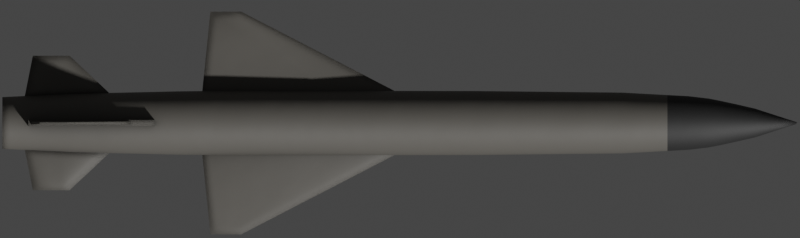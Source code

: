 # Source: P70.blend  (saved by Blender 3.4.6; exported with 4.5.12 LTS)
import bpy
from mathutils import Matrix  # noqa: F401  (used for matrix-valued properties, if any)

bpy.ops.wm.read_factory_settings(use_empty=True)
scene = bpy.context.scene
scene.name = 'Scene'

# ---- collections
col_collection = bpy.data.collections.new('Collection'); scene.collection.children.link(col_collection)

# ---- materials (node trees are filled in below, after node groups)
mat_main = bpy.data.materials.new('Main')
mat_main_metal_stripe = bpy.data.materials.new('Main Metal Stripe')

# ---- node groups
ng_mk48_shader = bpy.data.node_groups.new('Mk48 Shader', 'ShaderNodeTree')
_s = ng_mk48_shader.interface.new_socket(name='BSDF', in_out='OUTPUT', socket_type='NodeSocketShader')
_s = ng_mk48_shader.interface.new_socket(name='Color', in_out='INPUT', socket_type='NodeSocketColor')
_s.default_value = (0.2529, 0.2529, 0.2529, 1.0)
_s = ng_mk48_shader.interface.new_socket(name='Roughness', in_out='INPUT', socket_type='NodeSocketFloat')
_s.subtype = 'FACTOR'
_s.default_value = 0.5
_s.min_value = 0.0
_s.max_value = 1.0
_s = ng_mk48_shader.interface.new_socket(name='Metallic', in_out='INPUT', socket_type='NodeSocketFloat')
_s.subtype = 'FACTOR'
_s.default_value = 1.0
_s.min_value = 0.0
_s.max_value = 1.0
_N = ng_mk48_shader.nodes; _L = ng_mk48_shader.links
n0 = _N.new('NodeGroupOutput'); n0.name = 'Group Output'; n0.location = (421, 0)
n1 = _N.new('ShaderNodeBsdfPrincipled'); n1.name = 'Principled BSDF'; n1.location = (131, 46)
n1.distribution = 'GGX'
n1.subsurface_method = 'BURLEY'
n1.inputs[3].default_value = 1.45
n1.inputs[27].default_value = (0.0, 0.0, 0.0, 1.0)
n1.inputs[28].default_value = 1.0
n2 = _N.new('ShaderNodeAmbientOcclusion'); n2.name = 'Ambient Occlusion'; n2.location = (-85, 128)
n2.samples = 8
n3 = _N.new('ShaderNodeBevel'); n3.name = 'Bevel'; n3.location = (-265, -248)
n3.inputs[0].default_value = 0.1
n4 = _N.new('NodeGroupInput'); n4.name = 'Mk48 Shader'; n4.location = (-468, -27)
n5 = _N.new('ShaderNodeNewGeometry'); n5.name = 'Geometry'; n5.location = (-875, -245)
n6 = _N.new('ShaderNodeBump'); n6.name = 'Bump'; n6.location = (-470, -299)
n6.inputs[0].default_value = 0.01
n6.inputs[1].default_value = 1.0
n6.inputs[2].default_value = 1.0
n7 = _N.new('ShaderNodeTexNoise'); n7.name = 'Noise Texture'; n7.location = (-671, -234)
n7.inputs[2].default_value = 2.0
_L.new(n1.outputs[0], n0.inputs[0])
_L.new(n2.outputs[0], n1.inputs[0])
_L.new(n4.outputs[0], n2.inputs[0])
_L.new(n4.outputs[1], n1.inputs[2])
_L.new(n4.outputs[2], n1.inputs[1])
_L.new(n3.outputs[0], n2.inputs[2])
_L.new(n5.outputs[0], n7.inputs[0])
_L.new(n7.outputs[0], n6.inputs[3])
_L.new(n6.outputs[0], n3.inputs[1])
_L.new(n3.outputs[0], n1.inputs[5])
n0.is_active_output = True
ng_auto_smooth = bpy.data.node_groups.new('Auto Smooth', 'GeometryNodeTree')
_s = ng_auto_smooth.interface.new_socket(name='Geometry', in_out='OUTPUT', socket_type='NodeSocketGeometry')
_s = ng_auto_smooth.interface.new_socket(name='Geometry', in_out='INPUT', socket_type='NodeSocketGeometry')
_s = ng_auto_smooth.interface.new_socket(name='Angle', in_out='INPUT', socket_type='NodeSocketFloat')
_s.subtype = 'ANGLE'
_s.min_value = 0.0
_s.max_value = 3.142
ng_auto_smooth.is_modifier = True
_N = ng_auto_smooth.nodes; _L = ng_auto_smooth.links
n0 = _N.new('NodeGroupOutput'); n0.name = 'Group Output'; n0.location = (480, -100)
n1 = _N.new('NodeGroupInput'); n1.name = 'Group Input'; n1.location = (-420, -300)
n2 = _N.new('NodeGroupInput'); n2.name = 'Group Input.001'; n2.location = (-60, -100)
n3 = _N.new('GeometryNodeSetShadeSmooth'); n3.name = 'Set Shade Smooth'; n3.location = (120, -100)
n3.domain = 'EDGE'
n4 = _N.new('GeometryNodeSetShadeSmooth'); n4.name = 'Set Shade Smooth.001'; n4.location = (300, -100)
n5 = _N.new('GeometryNodeInputMeshEdgeAngle'); n5.name = 'Edge Angle'; n5.location = (-420, -220)
n6 = _N.new('GeometryNodeInputEdgeSmooth'); n6.name = 'Is Edge Smooth'; n6.location = (-60, -160)
n7 = _N.new('GeometryNodeInputShadeSmooth'); n7.name = 'Is Face Smooth'; n7.location = (-240, -340)
n8 = _N.new('FunctionNodeBooleanMath'); n8.name = 'Boolean Math'; n8.location = (-60, -220)
n9 = _N.new('FunctionNodeCompare'); n9.name = 'Compare'; n9.location = (-240, -180)
n9.operation = 'LESS_EQUAL'
_L.new(n5.outputs[0], n9.inputs[0])
_L.new(n4.outputs[0], n0.inputs[0])
_L.new(n1.outputs[1], n9.inputs[1])
_L.new(n9.outputs[0], n8.inputs[0])
_L.new(n7.outputs[0], n8.inputs[1])
_L.new(n2.outputs[0], n3.inputs[0])
_L.new(n6.outputs[0], n3.inputs[1])
_L.new(n3.outputs[0], n4.inputs[0])
_L.new(n8.outputs[0], n3.inputs[2])
n0.is_active_output = True

# ---- material node trees
mat_main.use_nodes = True; mat_main.node_tree.nodes.clear()
_N = mat_main.node_tree.nodes; _L = mat_main.node_tree.links
n0 = _N.new('ShaderNodeOutputMaterial'); n0.name = 'Material Output'; n0.location = (300, 300)
n1 = _N.new('ShaderNodeGroup'); n1.name = 'Mk48 Shader'; n1.location = (95, 311)
n1.label = 'Mk48 Shader'
n1.node_tree = ng_mk48_shader
n1.inputs[0].default_value = (0.1106, 0.1037, 0.09187, 0.0)
n1.inputs[1].default_value = 0.6
n1.inputs[2].default_value = 0.0
_L.new(n1.outputs[0], n0.inputs[0])
n0.is_active_output = True
mat_main_metal_stripe.use_nodes = True; mat_main_metal_stripe.node_tree.nodes.clear()
_N = mat_main_metal_stripe.node_tree.nodes; _L = mat_main_metal_stripe.node_tree.links
n0 = _N.new('ShaderNodeOutputMaterial'); n0.name = 'Material Output'; n0.location = (300, 300)
n1 = _N.new('ShaderNodeGroup'); n1.name = 'Mk48 Shader'; n1.location = (95, 311)
n1.label = 'Mk48 Shader'
n1.node_tree = ng_mk48_shader
n1.inputs[0].default_value = (0.05986, 0.05986, 0.05986, 0.0)
n1.inputs[1].default_value = 0.7
n1.inputs[2].default_value = 0.8
_L.new(n1.outputs[0], n0.inputs[0])
n0.is_active_output = True

# ---- world
world_world = bpy.data.worlds.new('World'); scene.world = world_world
world_world.use_sun_shadow = False
world_world.sun_shadow_jitter_overblur = 0.0

# ---- cameras
cam_camera = bpy.data.cameras.new('Camera')
cam_camera.type = 'ORTHO'
cam_camera.clip_end = 100.0
cam_camera.ortho_scale = 7.12
cam_camera.show_mist = True

# ---- meshes
me_cylinder = bpy.data.meshes.new('Cylinder')
me_cylinder.from_pydata([(-2.587e-09, 0.3824, -5.0), (9.749e-10, 0.01162, 5.0), (0.07461, 0.3751, -5.0), (0.002267, 0.0114, 5.0), (0.1464, 0.3533, -5.0), (0.004447, 0.01074, 5.0), (0.2125, 0.318, -5.0), (0.006456, 0.009663, 5.0), (0.2704, 0.2704, -5.0), (0.008217, 0.008217, 5.0), (0.318, 0.2125, -5.0), (0.009662, 0.006456, 5.0), (0.3533, 0.1464, -5.0), (0.01074, 0.004447, 5.0), (0.3751, 0.07461, -5.0), (0.0114, 0.002267, 5.0), (0.3824, 5.81e-08, -5.0), (0.01162, 1.349e-07, 5.0), (0.3751, -0.07461, -5.0), (0.0114, -0.002267, 5.0), (0.3533, -0.1464, -5.0), (0.01074, -0.004447, 5.0), (0.318, -0.2125, -5.0), (0.009662, -0.006456, 5.0), (0.2704, -0.2704, -5.0), (0.008217, -0.008217, 5.0), (0.2125, -0.318, -5.0), (0.006456, -0.009662, 5.0), (0.1464, -0.3533, -5.0), (0.004447, -0.01074, 5.0), (0.07461, -0.3751, -5.0), (0.002267, -0.0114, 5.0), (-1.272e-07, -0.3824, -5.0), (-2.812e-09, -0.01162, 5.0), (-0.07461, -0.3751, -5.0), (-0.002267, -0.0114, 5.0), (-0.1464, -0.3533, -5.0), (-0.004447, -0.01074, 5.0), (-0.2125, -0.318, -5.0), (-0.006456, -0.009662, 5.0), (-0.2704, -0.2704, -5.0), (-0.008217, -0.008217, 5.0), (-0.318, -0.2125, -5.0), (-0.009662, -0.006456, 5.0), (-0.3533, -0.1464, -5.0), (-0.01074, -0.004447, 5.0), (-0.3751, -0.07461, -5.0), (-0.0114, -0.002267, 5.0), (-0.3824, 3.985e-07, -5.0), (-0.01162, 1.453e-07, 5.0), (-0.3751, 0.07461, -5.0), (-0.0114, 0.002267, 5.0), (-0.3533, 0.1464, -5.0), (-0.01074, 0.004447, 5.0), (-0.318, 0.2125, -5.0), (-0.009662, 0.006456, 5.0), (-0.2704, 0.2704, -5.0), (-0.008217, 0.008217, 5.0), (-0.2125, 0.318, -5.0), (-0.006456, 0.009663, 5.0), (-0.1464, 0.3533, -5.0), (-0.004447, 0.01074, 5.0), (-0.07461, 0.3751, -5.0), (-0.002267, 0.0114, 5.0), (-5.114e-09, 0.4721, 0.9515), (0.09211, 0.4631, 0.9515), (0.1807, 0.4362, 0.9515), (0.2623, 0.3926, 0.9515), (0.3338, 0.3338, 0.9515), (0.3926, 0.2623, 0.9515), (0.4362, 0.1807, 0.9515), (0.4631, 0.09211, 0.9515), (0.4721, 2.024e-08, 0.9515), (0.4631, -0.09211, 0.9515), (0.4362, -0.1807, 0.9515), (0.3926, -0.2623, 0.9515), (0.3338, -0.3338, 0.9515), (0.2623, -0.3926, 0.9515), (0.1807, -0.4362, 0.9515), (0.09211, -0.4631, 0.9515), (-1.59e-07, -0.4721, 0.9515), (-0.09211, -0.4631, 0.9515), (-0.1807, -0.4362, 0.9515), (-0.2623, -0.3926, 0.9515), (-0.3338, -0.3338, 0.9515), (-0.3926, -0.2623, 0.9515), (-0.4362, -0.1807, 0.9515), (-0.4631, -0.09211, 0.9515), (-0.4721, 4.405e-07, 0.9515), (-0.4631, 0.09211, 0.9515), (-0.4362, 0.1807, 0.9515), (-0.3926, 0.2623, 0.9515), (-0.3338, 0.3338, 0.9515), (-0.2623, 0.3926, 0.9515), (-0.1807, 0.4362, 0.9515), (-0.09211, 0.4631, 0.9515), (-1.391e-09, 0.4486, 2.807), (0.08751, 0.44, 2.807), (0.1717, 0.4144, 2.807), (0.2492, 0.373, 2.807), (0.3172, 0.3172, 2.807), (0.373, 0.2492, 2.807), (0.4144, 0.1717, 2.807), (0.44, 0.08751, 2.807), (0.4486, 2.622e-08, 2.807), (0.44, -0.08751, 2.807), (0.4144, -0.1717, 2.807), (0.373, -0.2492, 2.807), (0.3172, -0.3172, 2.807), (0.2492, -0.373, 2.807), (0.1717, -0.4144, 2.807), (0.08751, -0.44, 2.807), (-1.476e-07, -0.4486, 2.807), (-0.08752, -0.44, 2.807), (-0.1717, -0.4144, 2.807), (-0.2492, -0.373, 2.807), (-0.3172, -0.3172, 2.807), (-0.373, -0.2492, 2.807), (-0.4144, -0.1717, 2.807), (-0.44, -0.08751, 2.807), (-0.4486, 4.255e-07, 2.807), (-0.44, 0.08752, 2.807), (-0.4144, 0.1717, 2.807), (-0.373, 0.2492, 2.807), (-0.3172, 0.3172, 2.807), (-0.2492, 0.373, 2.807), (-0.1717, 0.4144, 2.807), (-0.08751, 0.44, 2.807), (2.707e-08, 0.396, 3.634), (0.07726, 0.3884, 3.634), (0.1515, 0.3659, 3.634), (0.22, 0.3293, 3.634), (0.28, 0.28, 3.634), (0.3293, 0.22, 3.634), (0.3659, 0.1515, 3.634), (0.3884, 0.07726, 3.634), (0.396, 4.133e-08, 3.634), (0.3884, -0.07726, 3.634), (0.3659, -0.1515, 3.634), (0.3293, -0.22, 3.634), (0.28, -0.28, 3.634), (0.22, -0.3293, 3.634), (0.1515, -0.3659, 3.634), (0.07726, -0.3884, 3.634), (-1.02e-07, -0.396, 3.634), (-0.07726, -0.3884, 3.634), (-0.1515, -0.3659, 3.634), (-0.22, -0.3293, 3.634), (-0.28, -0.28, 3.634), (-0.3293, -0.22, 3.634), (-0.3659, -0.1515, 3.634), (-0.3884, -0.07726, 3.634), (-0.396, 3.938e-07, 3.634), (-0.3884, 0.07726, 3.634), (-0.3659, 0.1515, 3.634), (-0.3293, 0.22, 3.634), (-0.28, 0.28, 3.634), (-0.22, 0.3293, 3.634), (-0.1515, 0.3659, 3.634), (-0.07726, 0.3884, 3.634), (4.242e-09, 0.2124, 4.474), (0.04144, 0.2083, 4.474), (0.08129, 0.1963, 4.474), (0.118, 0.1766, 4.474), (0.1502, 0.1502, 4.474), (0.1766, 0.118, 4.474), (0.1963, 0.08129, 4.474), (0.2083, 0.04144, 4.474), (0.2124, 8.528e-08, 4.474), (0.2083, -0.04144, 4.474), (0.1963, -0.08129, 4.474), (0.1766, -0.118, 4.474), (0.1502, -0.1502, 4.474), (0.118, -0.1766, 4.474), (0.08129, -0.1963, 4.474), (0.04144, -0.2083, 4.474), (-6.498e-08, -0.2124, 4.474), (-0.04144, -0.2083, 4.474), (-0.08129, -0.1963, 4.474), (-0.118, -0.1766, 4.474), (-0.1502, -0.1502, 4.474), (-0.1766, -0.118, 4.474), (-0.1963, -0.08129, 4.474), (-0.2083, -0.04144, 4.474), (-0.2124, 2.744e-07, 4.474), (-0.2083, 0.04144, 4.474), (-0.1963, 0.08129, 4.474), (-0.1766, 0.118, 4.474), (-0.1502, 0.1502, 4.474), (-0.118, 0.1766, 4.474), (-0.08129, 0.1963, 4.474), (-0.04144, 0.2083, 4.474), (0.06426, 0.323, 4.029), (0.126, 0.3043, 4.029), (0.183, 0.2739, 4.029), (0.2329, 0.2329, 4.029), (0.2739, 0.183, 4.029), (0.3043, 0.126, 4.029), (0.323, 0.06426, 4.029), (0.3294, 5.252e-08, 4.029), (0.323, -0.06426, 4.029), (0.3043, -0.126, 4.029), (0.2739, -0.183, 4.029), (0.2329, -0.2329, 4.029), (0.183, -0.2739, 4.029), (0.126, -0.3043, 4.029), (0.06426, -0.323, 4.029), (-8.749e-08, -0.3294, 4.029), (-0.06426, -0.323, 4.029), (-0.126, -0.3043, 4.029), (-0.183, -0.2739, 4.029), (-0.2329, -0.2329, 4.029), (-0.2739, -0.183, 4.029), (-0.3043, -0.126, 4.029), (-0.323, -0.06425, 4.029), (-0.3294, 3.457e-07, 4.029), (-0.323, 0.06426, 4.029), (-0.3043, 0.126, 4.029), (-0.2739, 0.183, 4.029), (-0.2329, 0.2329, 4.029), (-0.183, 0.2739, 4.029), (-0.126, 0.3043, 4.029), (-0.06425, 0.323, 4.029), (1.983e-08, 0.3294, 4.029), (0.09311, 0.4681, -2.03), (0.1826, 0.4409, -2.03), (0.2651, 0.3968, -2.03), (0.3375, 0.3375, -2.03), (0.3968, 0.2651, -2.03), (0.4409, 0.1826, -2.03), (0.4681, 0.09311, -2.03), (0.4773, 1.962e-08, -2.03), (0.4681, -0.09311, -2.03), (0.4409, -0.1826, -2.03), (0.3968, -0.2651, -2.03), (0.3375, -0.3375, -2.03), (0.2651, -0.3968, -2.03), (0.1826, -0.4409, -2.03), (0.09311, -0.4681, -2.03), (-1.602e-07, -0.4773, -2.03), (-0.09311, -0.4681, -2.03), (-0.1826, -0.4409, -2.03), (-0.2651, -0.3968, -2.03), (-0.3375, -0.3375, -2.03), (-0.3968, -0.2651, -2.03), (-0.4409, -0.1826, -2.03), (-0.4681, -0.09311, -2.03), (-0.4773, 4.444e-07, -2.03), (-0.4681, 0.09311, -2.03), (-0.4409, 0.1826, -2.03), (-0.3968, 0.2651, -2.03), (-0.3375, 0.3375, -2.03), (-0.2651, 0.3968, -2.03), (-0.1826, 0.4409, -2.03), (-0.09311, 0.4681, -2.03), (-4.707e-09, 0.4773, -2.03), (0.08437, 0.4242, -4.129), (0.1655, 0.3996, -4.129), (0.2403, 0.3596, -4.129), (0.3058, 0.3058, -4.129), (0.3596, 0.2403, -4.129), (0.3996, 0.1655, -4.129), (0.4242, 0.08437, -4.129), (0.4325, 3.141e-08, -4.129), (0.4242, -0.08437, -4.129), (0.3996, -0.1655, -4.129), (0.3596, -0.2403, -4.129), (0.3058, -0.3058, -4.129), (0.2403, -0.3596, -4.129), (0.1655, -0.3996, -4.129), (0.08437, -0.4242, -4.129), (-1.13e-07, -0.4325, -4.129), (-0.08437, -0.4242, -4.129), (-0.1655, -0.3996, -4.129), (-0.2403, -0.3596, -4.129), (-0.3058, -0.3058, -4.129), (-0.3596, -0.2403, -4.129), (-0.3996, -0.1655, -4.129), (-0.4242, -0.08437, -4.129), (-0.4325, 4.164e-07, -4.129), (-0.4242, 0.08437, -4.129), (-0.3996, 0.1655, -4.129), (-0.3596, 0.2403, -4.129), (-0.3058, 0.3058, -4.129), (-0.2403, 0.3596, -4.129), (-0.1655, 0.3996, -4.129), (-0.08437, 0.4242, -4.129), (2.794e-08, 0.4325, -4.129), (-4.896e-09, 0.4677, -2.772), (0.09125, 0.4588, -2.772), (0.179, 0.4321, -2.772), (0.2599, 0.3889, -2.772), (0.3307, 0.3307, -2.772), (0.3889, 0.2599, -2.772), (0.4321, 0.179, -2.772), (0.4588, 0.09125, -2.772), (0.4677, 2.252e-08, -2.772), (0.4588, -0.09125, -2.772), (0.4321, -0.179, -2.772), (0.3889, -0.2599, -2.772), (0.3307, -0.3307, -2.772), (0.2599, -0.3889, -2.772), (0.179, -0.4321, -2.772), (0.09125, -0.4588, -2.772), (-1.573e-07, -0.4677, -2.772), (-0.09125, -0.4588, -2.772), (-0.179, -0.4321, -2.772), (-0.2599, -0.3889, -2.772), (-0.3307, -0.3307, -2.772), (-0.3889, -0.2599, -2.772), (-0.4321, -0.179, -2.772), (-0.4588, -0.09125, -2.772), (-0.4677, 4.389e-07, -2.772), (-0.4588, 0.09125, -2.772), (-0.4321, 0.179, -2.772), (-0.3889, 0.2599, -2.772), (-0.3307, 0.3307, -2.772), (-0.2599, 0.3889, -2.772), (-0.179, 0.4321, -2.772), (-0.09125, 0.4588, -2.772), (1.017e-08, 0.2709, 4.257), (0.05285, 0.2657, 4.257), (0.1037, 0.2503, 4.257), (0.1505, 0.2252, 4.257), (0.1916, 0.1916, 4.257), (0.2252, 0.1505, 4.257), (0.2503, 0.1037, 4.257), (0.2657, 0.05285, 4.257), (0.2709, 6.89e-08, 4.257), (0.2657, -0.05285, 4.257), (0.2503, -0.1037, 4.257), (0.2252, -0.1505, 4.257), (0.1916, -0.1916, 4.257), (0.1505, -0.2252, 4.257), (0.1037, -0.2503, 4.257), (0.05285, -0.2657, 4.257), (-7.81e-08, -0.2709, 4.257), (-0.05285, -0.2657, 4.257), (-0.1037, -0.2503, 4.257), (-0.1505, -0.2252, 4.257), (-0.1916, -0.1916, 4.257), (-0.2252, -0.1505, 4.257), (-0.2503, -0.1037, 4.257), (-0.2657, -0.05285, 4.257), (-0.2709, 3.1e-07, 4.257), (-0.2657, 0.05285, 4.257), (-0.2503, 0.1037, 4.257), (-0.2252, 0.1505, 4.257), (-0.1916, 0.1916, 4.257), (-0.1505, 0.2252, 4.257), (-0.1037, 0.2503, 4.257), (-0.05285, 0.2657, 4.257), (0.08049, 0.4046, 3.37), (0.1579, 0.3812, 3.37), (0.2292, 0.343, 3.37), (0.2917, 0.2917, 3.37), (0.343, 0.2292, 3.37), (0.3812, 0.1579, 3.37), (0.4046, 0.08049, 3.37), (0.4126, 3.545e-08, 3.37), (0.4046, -0.08049, 3.37), (0.3812, -0.1579, 3.37), (0.343, -0.2292, 3.37), (0.2917, -0.2917, 3.37), (0.2292, -0.343, 3.37), (0.1579, -0.3812, 3.37), (0.08049, -0.4046, 3.37), (-1.284e-07, -0.4126, 3.37), (-0.08049, -0.4046, 3.37), (-0.1579, -0.3812, 3.37), (-0.2292, -0.343, 3.37), (-0.2917, -0.2917, 3.37), (-0.343, -0.2292, 3.37), (-0.3812, -0.1579, 3.37), (-0.4046, -0.08049, 3.37), (-0.4126, 4.027e-07, 3.37), (-0.4046, 0.08049, 3.37), (-0.3812, 0.1579, 3.37), (-0.343, 0.2292, 3.37), (-0.2917, 0.2917, 3.37), (-0.2292, 0.343, 3.37), (-0.1579, 0.3812, 3.37), (-0.08049, 0.4046, 3.37), (6.027e-09, 0.4126, 3.37), (0.08922, 0.4486, -3.144), (0.175, 0.4225, -3.144), (0.2541, 0.3803, -3.144), (0.3234, 0.3234, -3.144), (0.3803, 0.2541, -3.144), (0.4225, 0.175, -3.144), (0.4486, 0.08922, -3.144), (0.4573, 2.53e-08, -3.144), (0.4486, -0.08922, -3.144), (0.4225, -0.175, -3.144), (0.3803, -0.2541, -3.144), (0.3234, -0.3234, -3.144), (0.2541, -0.3803, -3.144), (0.175, -0.4225, -3.144), (0.08922, -0.4486, -3.144), (-1.539e-07, -0.4573, -3.144), (-0.08922, -0.4486, -3.144), (-0.175, -0.4225, -3.144), (-0.2541, -0.3803, -3.144), (-0.3234, -0.3234, -3.144), (-0.3803, -0.2541, -3.144), (-0.4225, -0.175, -3.144), (-0.4486, -0.08922, -3.144), (-0.4573, 4.324e-07, -3.144), (-0.4486, 0.08922, -3.144), (-0.4225, 0.175, -3.144), (-0.3803, 0.2541, -3.144), (-0.3234, 0.3234, -3.144), (-0.2541, 0.3803, -3.144), (-0.175, 0.4225, -3.144), (-0.08922, 0.4486, -3.144), (-4.831e-09, 0.4573, -3.144), (0.09175, 0.4613, 1.094), (0.18, 0.4345, 1.094), (0.2613, 0.3911, 1.094), (0.3326, 0.3326, 1.094), (0.3911, 0.2613, 1.094), (0.4345, 0.18, 1.094), (0.4613, 0.09175, 1.094), (0.4703, 2.069e-08, 1.094), (0.4613, -0.09175, 1.094), (0.4345, -0.18, 1.094), (0.3911, -0.2613, 1.094), (0.3326, -0.3326, 1.094), (0.2613, -0.3911, 1.094), (0.18, -0.4345, 1.094), (0.09175, -0.4613, 1.094), (-1.581e-07, -0.4703, 1.094), (-0.09176, -0.4613, 1.094), (-0.18, -0.4345, 1.094), (-0.2613, -0.3911, 1.094), (-0.3326, -0.3326, 1.094), (-0.3911, -0.2613, 1.094), (-0.4345, -0.18, 1.094), (-0.4613, -0.09175, 1.094), (-0.4703, 4.393e-07, 1.094), (-0.4613, 0.09176, 1.094), (-0.4345, 0.18, 1.094), (-0.3911, 0.2613, 1.094), (-0.3326, 0.3326, 1.094), (-0.2613, 0.3911, 1.094), (-0.18, 0.4345, 1.094), (-0.09175, 0.4613, 1.094), (-4.829e-09, 0.4703, 1.094), (0.07037, 0.3538, 3.891), (0.138, 0.3332, 3.891), (0.2004, 0.2999, 3.891), (0.2551, 0.2551, 3.891), (0.2999, 0.2004, 3.891), (0.3332, 0.138, 3.891), (0.3538, 0.07037, 3.891), (0.3607, 4.749e-08, 3.891), (0.3538, -0.07037, 3.891), (0.3332, -0.138, 3.891), (0.2999, -0.2004, 3.891), (0.2551, -0.2551, 3.891), (0.2004, -0.2999, 3.891), (0.138, -0.3332, 3.891), (0.07037, -0.3538, 3.891), (-1e-07, -0.3607, 3.891), (-0.07037, -0.3538, 3.891), (-0.138, -0.3332, 3.891), (-0.2004, -0.2999, 3.891), (-0.2551, -0.2551, 3.891), (-0.2999, -0.2004, 3.891), (-0.3332, -0.138, 3.891), (-0.3538, -0.07037, 3.891), (-0.3607, 3.686e-07, 3.891), (-0.3538, 0.07037, 3.891), (-0.3332, 0.138, 3.891), (-0.2999, 0.2004, 3.891), (-0.2551, 0.2551, 3.891), (-0.2004, 0.2999, 3.891), (-0.138, 0.3332, 3.891), (-0.07037, 0.3538, 3.891), (1.751e-08, 0.3607, 3.891)], [], [(160, 1, 3, 161), (161, 3, 5, 162), (162, 5, 7, 163), (163, 7, 9, 164), (164, 9, 11, 165), (165, 11, 13, 166), (166, 13, 15, 167), (167, 15, 17, 168), (168, 17, 19, 169), (169, 19, 21, 170), (170, 21, 23, 171), (171, 23, 25, 172), (172, 25, 27, 173), (173, 27, 29, 174), (174, 29, 31, 175), (175, 31, 33, 176), (176, 33, 35, 177), (177, 35, 37, 178), (178, 37, 39, 179), (179, 39, 41, 180), (180, 41, 43, 181), (181, 43, 45, 182), (182, 45, 47, 183), (183, 47, 49, 184), (184, 49, 51, 185), (185, 51, 53, 186), (186, 53, 55, 187), (187, 55, 57, 188), (188, 57, 59, 189), (189, 59, 61, 190), (3, 1, 63, 61, 59, 57, 55, 53, 51, 49, 47, 45, 43, 41, 39, 37, 35, 33, 31, 29, 27, 25, 23, 21, 19, 17, 15, 13, 11, 9, 7, 5), (190, 61, 63, 191), (191, 63, 1, 160), (0, 2, 4, 6, 8, 10, 12, 14, 16, 18, 20, 22, 24, 26, 28, 30, 32, 34, 36, 38, 40, 42, 44, 46, 48, 50, 52, 54, 56, 58, 60, 62), (254, 95, 64, 255), (253, 94, 95, 254), (252, 93, 94, 253), (251, 92, 93, 252), (250, 91, 92, 251), (249, 90, 91, 250), (248, 89, 90, 249), (247, 88, 89, 248), (246, 87, 88, 247), (245, 86, 87, 246), (244, 85, 86, 245), (243, 84, 85, 244), (242, 83, 84, 243), (241, 82, 83, 242), (240, 81, 82, 241), (239, 80, 81, 240), (238, 79, 80, 239), (237, 78, 79, 238), (236, 77, 78, 237), (235, 76, 77, 236), (234, 75, 76, 235), (233, 74, 75, 234), (232, 73, 74, 233), (231, 72, 73, 232), (230, 71, 72, 231), (229, 70, 71, 230), (228, 69, 70, 229), (227, 68, 69, 228), (226, 67, 68, 227), (225, 66, 67, 226), (224, 65, 66, 225), (255, 64, 65, 224), (446, 127, 96, 447), (445, 126, 127, 446), (444, 125, 126, 445), (443, 124, 125, 444), (442, 123, 124, 443), (441, 122, 123, 442), (440, 121, 122, 441), (439, 120, 121, 440), (438, 119, 120, 439), (437, 118, 119, 438), (436, 117, 118, 437), (435, 116, 117, 436), (434, 115, 116, 435), (433, 114, 115, 434), (432, 113, 114, 433), (431, 112, 113, 432), (430, 111, 112, 431), (429, 110, 111, 430), (428, 109, 110, 429), (427, 108, 109, 428), (426, 107, 108, 427), (425, 106, 107, 426), (424, 105, 106, 425), (423, 104, 105, 424), (422, 103, 104, 423), (421, 102, 103, 422), (420, 101, 102, 421), (419, 100, 101, 420), (418, 99, 100, 419), (417, 98, 99, 418), (416, 97, 98, 417), (447, 96, 97, 416), (382, 159, 128, 383), (381, 158, 159, 382), (380, 157, 158, 381), (379, 156, 157, 380), (378, 155, 156, 379), (377, 154, 155, 378), (376, 153, 154, 377), (375, 152, 153, 376), (374, 151, 152, 375), (373, 150, 151, 374), (372, 149, 150, 373), (371, 148, 149, 372), (370, 147, 148, 371), (369, 146, 147, 370), (368, 145, 146, 369), (367, 144, 145, 368), (366, 143, 144, 367), (365, 142, 143, 366), (364, 141, 142, 365), (363, 140, 141, 364), (362, 139, 140, 363), (361, 138, 139, 362), (360, 137, 138, 361), (359, 136, 137, 360), (358, 135, 136, 359), (357, 134, 135, 358), (356, 133, 134, 357), (355, 132, 133, 356), (354, 131, 132, 355), (353, 130, 131, 354), (352, 129, 130, 353), (383, 128, 129, 352), (351, 191, 160, 320), (350, 190, 191, 351), (349, 189, 190, 350), (348, 188, 189, 349), (347, 187, 188, 348), (346, 186, 187, 347), (345, 185, 186, 346), (344, 184, 185, 345), (343, 183, 184, 344), (342, 182, 183, 343), (341, 181, 182, 342), (340, 180, 181, 341), (339, 179, 180, 340), (338, 178, 179, 339), (337, 177, 178, 338), (336, 176, 177, 337), (335, 175, 176, 336), (334, 174, 175, 335), (333, 173, 174, 334), (332, 172, 173, 333), (331, 171, 172, 332), (330, 170, 171, 331), (329, 169, 170, 330), (328, 168, 169, 329), (327, 167, 168, 328), (326, 166, 167, 327), (325, 165, 166, 326), (324, 164, 165, 325), (323, 163, 164, 324), (322, 162, 163, 323), (321, 161, 162, 322), (320, 160, 161, 321), (479, 223, 192, 448), (448, 192, 193, 449), (449, 193, 194, 450), (450, 194, 195, 451), (451, 195, 196, 452), (452, 196, 197, 453), (453, 197, 198, 454), (454, 198, 199, 455), (455, 199, 200, 456), (456, 200, 201, 457), (457, 201, 202, 458), (458, 202, 203, 459), (459, 203, 204, 460), (460, 204, 205, 461), (461, 205, 206, 462), (462, 206, 207, 463), (463, 207, 208, 464), (464, 208, 209, 465), (465, 209, 210, 466), (466, 210, 211, 467), (467, 211, 212, 468), (468, 212, 213, 469), (469, 213, 214, 470), (470, 214, 215, 471), (471, 215, 216, 472), (472, 216, 217, 473), (473, 217, 218, 474), (474, 218, 219, 475), (475, 219, 220, 476), (476, 220, 221, 477), (477, 221, 222, 478), (478, 222, 223, 479), (288, 255, 224, 289), (289, 224, 225, 290), (290, 225, 226, 291), (291, 226, 227, 292), (292, 227, 228, 293), (293, 228, 229, 294), (294, 229, 230, 295), (295, 230, 231, 296), (296, 231, 232, 297), (297, 232, 233, 298), (298, 233, 234, 299), (299, 234, 235, 300), (300, 235, 236, 301), (301, 236, 237, 302), (302, 237, 238, 303), (303, 238, 239, 304), (304, 239, 240, 305), (305, 240, 241, 306), (306, 241, 242, 307), (307, 242, 243, 308), (308, 243, 244, 309), (309, 244, 245, 310), (310, 245, 246, 311), (311, 246, 247, 312), (312, 247, 248, 313), (313, 248, 249, 314), (314, 249, 250, 315), (315, 250, 251, 316), (316, 251, 252, 317), (317, 252, 253, 318), (318, 253, 254, 319), (319, 254, 255, 288), (62, 286, 287, 0), (60, 285, 286, 62), (58, 284, 285, 60), (56, 283, 284, 58), (54, 282, 283, 56), (52, 281, 282, 54), (50, 280, 281, 52), (48, 279, 280, 50), (46, 278, 279, 48), (44, 277, 278, 46), (42, 276, 277, 44), (40, 275, 276, 42), (38, 274, 275, 40), (36, 273, 274, 38), (34, 272, 273, 36), (32, 271, 272, 34), (30, 270, 271, 32), (28, 269, 270, 30), (26, 268, 269, 28), (24, 267, 268, 26), (22, 266, 267, 24), (20, 265, 266, 22), (18, 264, 265, 20), (16, 263, 264, 18), (14, 262, 263, 16), (12, 261, 262, 14), (10, 260, 261, 12), (8, 259, 260, 10), (6, 258, 259, 8), (4, 257, 258, 6), (2, 256, 257, 4), (0, 287, 256, 2), (414, 319, 288, 415), (413, 318, 319, 414), (412, 317, 318, 413), (411, 316, 317, 412), (410, 315, 316, 411), (409, 314, 315, 410), (408, 313, 314, 409), (407, 312, 313, 408), (406, 311, 312, 407), (405, 310, 311, 406), (404, 309, 310, 405), (403, 308, 309, 404), (402, 307, 308, 403), (401, 306, 307, 402), (400, 305, 306, 401), (399, 304, 305, 400), (398, 303, 304, 399), (397, 302, 303, 398), (396, 301, 302, 397), (395, 300, 301, 396), (394, 299, 300, 395), (393, 298, 299, 394), (392, 297, 298, 393), (391, 296, 297, 392), (390, 295, 296, 391), (389, 294, 295, 390), (388, 293, 294, 389), (387, 292, 293, 388), (386, 291, 292, 387), (385, 290, 291, 386), (384, 289, 290, 385), (415, 288, 289, 384), (223, 320, 321, 192), (192, 321, 322, 193), (193, 322, 323, 194), (194, 323, 324, 195), (195, 324, 325, 196), (196, 325, 326, 197), (197, 326, 327, 198), (198, 327, 328, 199), (199, 328, 329, 200), (200, 329, 330, 201), (201, 330, 331, 202), (202, 331, 332, 203), (203, 332, 333, 204), (204, 333, 334, 205), (205, 334, 335, 206), (206, 335, 336, 207), (207, 336, 337, 208), (208, 337, 338, 209), (209, 338, 339, 210), (210, 339, 340, 211), (211, 340, 341, 212), (212, 341, 342, 213), (213, 342, 343, 214), (214, 343, 344, 215), (215, 344, 345, 216), (216, 345, 346, 217), (217, 346, 347, 218), (218, 347, 348, 219), (219, 348, 349, 220), (220, 349, 350, 221), (221, 350, 351, 222), (222, 351, 320, 223), (96, 383, 352, 97), (97, 352, 353, 98), (98, 353, 354, 99), (99, 354, 355, 100), (100, 355, 356, 101), (101, 356, 357, 102), (102, 357, 358, 103), (103, 358, 359, 104), (104, 359, 360, 105), (105, 360, 361, 106), (106, 361, 362, 107), (107, 362, 363, 108), (108, 363, 364, 109), (109, 364, 365, 110), (110, 365, 366, 111), (111, 366, 367, 112), (112, 367, 368, 113), (113, 368, 369, 114), (114, 369, 370, 115), (115, 370, 371, 116), (116, 371, 372, 117), (117, 372, 373, 118), (118, 373, 374, 119), (119, 374, 375, 120), (120, 375, 376, 121), (121, 376, 377, 122), (122, 377, 378, 123), (123, 378, 379, 124), (124, 379, 380, 125), (125, 380, 381, 126), (126, 381, 382, 127), (127, 382, 383, 96), (287, 415, 384, 256), (256, 384, 385, 257), (257, 385, 386, 258), (258, 386, 387, 259), (259, 387, 388, 260), (260, 388, 389, 261), (261, 389, 390, 262), (262, 390, 391, 263), (263, 391, 392, 264), (264, 392, 393, 265), (265, 393, 394, 266), (266, 394, 395, 267), (267, 395, 396, 268), (268, 396, 397, 269), (269, 397, 398, 270), (270, 398, 399, 271), (271, 399, 400, 272), (272, 400, 401, 273), (273, 401, 402, 274), (274, 402, 403, 275), (275, 403, 404, 276), (276, 404, 405, 277), (277, 405, 406, 278), (278, 406, 407, 279), (279, 407, 408, 280), (280, 408, 409, 281), (281, 409, 410, 282), (282, 410, 411, 283), (283, 411, 412, 284), (284, 412, 413, 285), (285, 413, 414, 286), (286, 414, 415, 287), (64, 447, 416, 65), (65, 416, 417, 66), (66, 417, 418, 67), (67, 418, 419, 68), (68, 419, 420, 69), (69, 420, 421, 70), (70, 421, 422, 71), (71, 422, 423, 72), (72, 423, 424, 73), (73, 424, 425, 74), (74, 425, 426, 75), (75, 426, 427, 76), (76, 427, 428, 77), (77, 428, 429, 78), (78, 429, 430, 79), (79, 430, 431, 80), (80, 431, 432, 81), (81, 432, 433, 82), (82, 433, 434, 83), (83, 434, 435, 84), (84, 435, 436, 85), (85, 436, 437, 86), (86, 437, 438, 87), (87, 438, 439, 88), (88, 439, 440, 89), (89, 440, 441, 90), (90, 441, 442, 91), (91, 442, 443, 92), (92, 443, 444, 93), (93, 444, 445, 94), (94, 445, 446, 95), (95, 446, 447, 64), (159, 478, 479, 128), (158, 477, 478, 159), (157, 476, 477, 158), (156, 475, 476, 157), (155, 474, 475, 156), (154, 473, 474, 155), (153, 472, 473, 154), (152, 471, 472, 153), (151, 470, 471, 152), (150, 469, 470, 151), (149, 468, 469, 150), (148, 467, 468, 149), (147, 466, 467, 148), (146, 465, 466, 147), (145, 464, 465, 146), (144, 463, 464, 145), (143, 462, 463, 144), (142, 461, 462, 143), (141, 460, 461, 142), (140, 459, 460, 141), (139, 458, 459, 140), (138, 457, 458, 139), (137, 456, 457, 138), (136, 455, 456, 137), (135, 454, 455, 136), (134, 453, 454, 135), (133, 452, 453, 134), (132, 451, 452, 133), (131, 450, 451, 132), (130, 449, 450, 131), (129, 448, 449, 130), (128, 479, 448, 129)])
me_cylinder.polygons.foreach_set('use_smooth', [True] * 450)
me_cylinder.polygons.foreach_set('material_index', [2, 2, 2, 2, 2, 2, 2, 2, 2, 2, 2, 2, 2, 2, 2, 2, 2, 2, 2, 2, 2, 2, 2, 2, 2, 2, 2, 2, 2, 2, 0, 2, 2, 0, 0, 0, 0, 0, 0, 0, 0, 0, 0, 0, 0, 0, 0, 0, 0, 0, 0, 0, 0, 0, 0, 0, 0, 0, 0, 0, 0, 0, 0, 0, 0, 0, 0, 0, 0, 0, 0, 0, 0, 0, 0, 0, 0, 0, 0, 0, 0, 0, 0, 0, 0, 0, 0, 0, 0, 0, 0, 0, 0, 0, 0, 0, 0, 0, 2, 2, 2, 2, 2, 2, 2, 2, 2, 2, 2, 2, 2, 2, 2, 2, 2, 2, 2, 2, 2, 2, 2, 2, 2, 2, 2, 2, 2, 2, 2, 2, 2, 2, 2, 2, 2, 2, 2, 2, 2, 2, 2, 2, 2, 2, 2, 2, 2, 2, 2, 2, 2, 2, 2, 2, 2, 2, 2, 2, 2, 2, 2, 2, 2, 2, 2, 2, 2, 2, 2, 2, 2, 2, 2, 2, 2, 2, 2, 2, 2, 2, 2, 2, 2, 2, 2, 2, 2, 2, 2, 2, 2, 2, 2, 2, 0, 0, 0, 0, 0, 0, 0, 0, 0, 0, 0, 0, 0, 0, 0, 0, 0, 0, 0, 0, 0, 0, 0, 0, 0, 0, 0, 0, 0, 0, 0, 0, 0, 0, 0, 0, 0, 0, 0, 0, 0, 0, 0, 0, 0, 0, 0, 0, 0, 0, 0, 0, 0, 0, 0, 0, 0, 0, 0, 0, 0, 0, 0, 0, 0, 0, 0, 0, 0, 0, 0, 0, 0, 0, 0, 0, 0, 0, 0, 0, 0, 0, 0, 0, 0, 0, 0, 0, 0, 0, 0, 0, 0, 0, 0, 0, 2, 2, 2, 2, 2, 2, 2, 2, 2, 2, 2, 2, 2, 2, 2, 2, 2, 2, 2, 2, 2, 2, 2, 2, 2, 2, 2, 2, 2, 2, 2, 2, 0, 0, 0, 0, 0, 0, 0, 0, 0, 0, 0, 0, 0, 0, 0, 0, 0, 0, 0, 0, 0, 0, 0, 0, 0, 0, 0, 0, 0, 0, 0, 0, 0, 0, 0, 0, 0, 0, 0, 0, 0, 0, 0, 0, 0, 0, 0, 0, 0, 0, 0, 0, 0, 0, 0, 0, 0, 0, 0, 0, 0, 0, 0, 0, 1, 1, 1, 1, 1, 1, 1, 1, 1, 1, 1, 1, 1, 1, 1, 1, 1, 1, 1, 1, 1, 1, 1, 1, 1, 1, 1, 1, 1, 1, 1, 1, 2, 2, 2, 2, 2, 2, 2, 2, 2, 2, 2, 2, 2, 2, 2, 2, 2, 2, 2, 2, 2, 2, 2, 2, 2, 2, 2, 2, 2, 2, 2, 2])
_uv = me_cylinder.uv_layers.new(name='UVMap')
_uv.uv.foreach_set('vector', [1.0, 0.9737, 1.0, 1.0, 0.9688, 1.0, 0.9688, 0.9737, 0.9688, 0.9737, 0.9688, 1.0, 0.9375, 1.0, 0.9375, 0.9737, 0.9375, 0.9737, 0.9375, 1.0, 0.9062, 1.0, 0.9062, 0.9737, 0.9062, 0.9737, 0.9062, 1.0, 0.875, 1.0, 0.875, 0.9737, 0.875, 0.9737, 0.875, 1.0, 0.8438, 1.0, 0.8437, 0.9737, 0.8437, 0.9737, 0.8438, 1.0, 0.8125, 1.0, 0.8125, 0.9737, 0.8125, 0.9737, 0.8125, 1.0, 0.7812, 1.0, 0.7813, 0.9737, 0.7813, 0.9737, 0.7812, 1.0, 0.75, 1.0, 0.75, 0.9737, 0.75, 0.9737, 0.75, 1.0, 0.7188, 1.0, 0.7188, 0.9737, 0.7188, 0.9737, 0.7188, 1.0, 0.6875, 1.0, 0.6875, 0.9737, 0.6875, 0.9737, 0.6875, 1.0, 0.6562, 1.0, 0.6562, 0.9737, 0.6562, 0.9737, 0.6562, 1.0, 0.625, 1.0, 0.625, 0.9737, 0.625, 0.9737, 0.625, 1.0, 0.5938, 1.0, 0.5938, 0.9737, 0.5938, 0.9737, 0.5938, 1.0, 0.5625, 1.0, 0.5625, 0.9737, 0.5625, 0.9737, 0.5625, 1.0, 0.5312, 1.0, 0.5312, 0.9737, 0.5312, 0.9737, 0.5312, 1.0, 0.5, 1.0, 0.5, 0.9737, 0.5, 0.9737, 0.5, 1.0, 0.4688, 1.0, 0.4688, 0.9737, 0.4688, 0.9737, 0.4688, 1.0, 0.4375, 1.0, 0.4375, 0.9737, 0.4375, 0.9737, 0.4375, 1.0, 0.4062, 1.0, 0.4062, 0.9737, 0.4062, 0.9737, 0.4062, 1.0, 0.375, 1.0, 0.375, 0.9737, 0.375, 0.9737, 0.375, 1.0, 0.3438, 1.0, 0.3437, 0.9737, 0.3437, 0.9737, 0.3438, 1.0, 0.3125, 1.0, 0.3125, 0.9737, 0.3125, 0.9737, 0.3125, 1.0, 0.2812, 1.0, 0.2812, 0.9737, 0.2812, 0.9737, 0.2812, 1.0, 0.25, 1.0, 0.25, 0.9737, 0.25, 0.9737, 0.25, 1.0, 0.2188, 1.0, 0.2188, 0.9737, 0.2188, 0.9737, 0.2188, 1.0, 0.1875, 1.0, 0.1875, 0.9737, 0.1875, 0.9737, 0.1875, 1.0, 0.1562, 1.0, 0.1562, 0.9737, 0.1562, 0.9737, 0.1562, 1.0, 0.125, 1.0, 0.125, 0.9737, 0.125, 0.9737, 0.125, 1.0, 0.09375, 1.0, 0.09375, 0.9737, 0.09375, 0.9737, 0.09375, 1.0, 0.0625, 1.0, 0.0625, 0.9737, 0.2968, 0.4854, 0.25, 0.49, 0.2032, 0.4854, 0.1582, 0.4717, 0.1167, 0.4496, 0.08029, 0.4197, 0.05045, 0.3833, 0.02827, 0.3418, 0.01461, 0.2968, 0.01, 0.25, 0.01461, 0.2032, 0.02827, 0.1582, 0.05045, 0.1167, 0.08029, 0.08029, 0.1167, 0.05045, 0.1582, 0.02827, 0.2032, 0.01461, 0.25, 0.01, 0.2968, 0.01461, 0.3418, 0.02827, 0.3833, 0.05045, 0.4197, 0.08029, 0.4496, 0.1167, 0.4717, 0.1582, 0.4854, 0.2032, 0.49, 0.25, 0.4854, 0.2968, 0.4717, 0.3418, 0.4496, 0.3833, 0.4197, 0.4197, 0.3833, 0.4496, 0.3418, 0.4717, 0.0625, 0.9737, 0.0625, 1.0, 0.03125, 1.0, 0.03125, 0.9737, 0.03125, 0.9737, 0.03125, 1.0, 0.0, 1.0, 0.0, 0.9737, 0.75, 0.49, 0.7968, 0.4854, 0.8418, 0.4717, 0.8833, 0.4496, 0.9197, 0.4197, 0.9496, 0.3833, 0.9717, 0.3418, 0.9854, 0.2968, 0.99, 0.25, 0.9854, 0.2032, 0.9717, 0.1582, 0.9496, 0.1167, 0.9197, 0.08029, 0.8833, 0.05045, 0.8418, 0.02827, 0.7968, 0.01461, 0.75, 0.01, 0.7032, 0.01461, 0.6582, 0.02827, 0.6167, 0.05045, 0.5803, 0.08029, 0.5504, 0.1167, 0.5283, 0.1582, 0.5146, 0.2032, 0.51, 0.25, 0.5146, 0.2968, 0.5283, 0.3418, 0.5504, 0.3833, 0.5803, 0.4197, 0.6167, 0.4496, 0.6582, 0.4717, 0.7032, 0.4854, 0.03125, 0.6485, 0.03125, 0.797, 0.0, 0.797, 0.0, 0.6485, 0.0625, 0.6485, 0.0625, 0.797, 0.03125, 0.797, 0.03125, 0.6485, 0.09375, 0.6485, 0.09375, 0.797, 0.0625, 0.797, 0.0625, 0.6485, 0.125, 0.6485, 0.125, 0.797, 0.09375, 0.797, 0.09375, 0.6485, 0.1562, 0.6485, 0.1562, 0.797, 0.125, 0.797, 0.125, 0.6485, 0.1875, 0.6485, 0.1875, 0.797, 0.1562, 0.797, 0.1562, 0.6485, 0.2188, 0.6485, 0.2188, 0.797, 0.1875, 0.797, 0.1875, 0.6485, 0.25, 0.6485, 0.25, 0.797, 0.2188, 0.797, 0.2188, 0.6485, 0.2812, 0.6485, 0.2812, 0.797, 0.25, 0.797, 0.25, 0.6485, 0.3125, 0.6485, 0.3125, 0.797, 0.2812, 0.797, 0.2812, 0.6485, 0.3438, 0.6485, 0.3438, 0.797, 0.3125, 0.797, 0.3125, 0.6485, 0.375, 0.6485, 0.375, 0.797, 0.3438, 0.797, 0.3438, 0.6485, 0.4062, 0.6485, 0.4062, 0.797, 0.375, 0.797, 0.375, 0.6485, 0.4375, 0.6485, 0.4375, 0.797, 0.4062, 0.797, 0.4062, 0.6485, 0.4688, 0.6485, 0.4688, 0.797, 0.4375, 0.797, 0.4375, 0.6485, 0.5, 0.6485, 0.5, 0.797, 0.4688, 0.797, 0.4688, 0.6485, 0.5312, 0.6485, 0.5312, 0.797, 0.5, 0.797, 0.5, 0.6485, 0.5625, 0.6485, 0.5625, 0.797, 0.5312, 0.797, 0.5312, 0.6485, 0.5938, 0.6485, 0.5938, 0.797, 0.5625, 0.797, 0.5625, 0.6485, 0.625, 0.6485, 0.625, 0.797, 0.5938, 0.797, 0.5938, 0.6485, 0.6562, 0.6485, 0.6562, 0.797, 0.625, 0.797, 0.625, 0.6485, 0.6875, 0.6485, 0.6875, 0.797, 0.6562, 0.797, 0.6562, 0.6485, 0.7188, 0.6485, 0.7188, 0.797, 0.6875, 0.797, 0.6875, 0.6485, 0.75, 0.6485, 0.75, 0.797, 0.7188, 0.797, 0.7188, 0.6485, 0.7812, 0.6485, 0.7813, 0.797, 0.75, 0.797, 0.75, 0.6485, 0.8125, 0.6485, 0.8125, 0.797, 0.7813, 0.797, 0.7812, 0.6485, 0.8438, 0.6485, 0.8438, 0.797, 0.8125, 0.797, 0.8125, 0.6485, 0.875, 0.6485, 0.875, 0.797, 0.8438, 0.797, 0.8438, 0.6485, 0.9062, 0.6485, 0.9063, 0.797, 0.875, 0.797, 0.875, 0.6485, 0.9375, 0.6485, 0.9375, 0.797, 0.9063, 0.797, 0.9062, 0.6485, 0.9688, 0.6485, 0.9688, 0.797, 0.9375, 0.797, 0.9375, 0.6485, 1.0, 0.6485, 1.0, 0.797, 0.9688, 0.797, 0.9688, 0.6485, 0.03125, 0.8042, 0.03125, 0.8907, 0.0, 0.8907, 0.0, 0.8042, 0.0625, 0.8042, 0.0625, 0.8907, 0.03125, 0.8907, 0.03125, 0.8042, 0.09375, 0.8042, 0.09375, 0.8907, 0.0625, 0.8907, 0.0625, 0.8042, 0.125, 0.8042, 0.125, 0.8907, 0.09375, 0.8907, 0.09375, 0.8042, 0.1562, 0.8042, 0.1562, 0.8907, 0.125, 0.8907, 0.125, 0.8042, 0.1875, 0.8042, 0.1875, 0.8907, 0.1562, 0.8907, 0.1562, 0.8042, 0.2188, 0.8042, 0.2188, 0.8907, 0.1875, 0.8907, 0.1875, 0.8042, 0.25, 0.8042, 0.25, 0.8907, 0.2188, 0.8907, 0.2188, 0.8042, 0.2812, 0.8042, 0.2812, 0.8907, 0.25, 0.8907, 0.25, 0.8042, 0.3125, 0.8042, 0.3125, 0.8907, 0.2812, 0.8907, 0.2812, 0.8042, 0.3438, 0.8042, 0.3438, 0.8907, 0.3125, 0.8907, 0.3125, 0.8042, 0.375, 0.8042, 0.375, 0.8907, 0.3438, 0.8907, 0.3438, 0.8042, 0.4062, 0.8042, 0.4062, 0.8907, 0.375, 0.8907, 0.375, 0.8042, 0.4375, 0.8042, 0.4375, 0.8907, 0.4062, 0.8907, 0.4062, 0.8042, 0.4688, 0.8042, 0.4687, 0.8907, 0.4375, 0.8907, 0.4375, 0.8042, 0.5, 0.8042, 0.5, 0.8907, 0.4687, 0.8907, 0.4688, 0.8042, 0.5312, 0.8042, 0.5312, 0.8907, 0.5, 0.8907, 0.5, 0.8042, 0.5625, 0.8042, 0.5625, 0.8907, 0.5312, 0.8907, 0.5312, 0.8042, 0.5938, 0.8042, 0.5938, 0.8907, 0.5625, 0.8907, 0.5625, 0.8042, 0.625, 0.8042, 0.625, 0.8907, 0.5938, 0.8907, 0.5938, 0.8042, 0.6562, 0.8042, 0.6562, 0.8907, 0.625, 0.8907, 0.625, 0.8042, 0.6875, 0.8042, 0.6875, 0.8907, 0.6562, 0.8907, 0.6562, 0.8042, 0.7188, 0.8042, 0.7188, 0.8907, 0.6875, 0.8907, 0.6875, 0.8042, 0.75, 0.8042, 0.75, 0.8907, 0.7188, 0.8907, 0.7188, 0.8042, 0.7813, 0.8042, 0.7813, 0.8907, 0.75, 0.8907, 0.75, 0.8042, 0.8125, 0.8042, 0.8125, 0.8907, 0.7813, 0.8907, 0.7813, 0.8042, 0.8438, 0.8042, 0.8438, 0.8907, 0.8125, 0.8907, 0.8125, 0.8042, 0.875, 0.8042, 0.875, 0.8907, 0.8438, 0.8907, 0.8438, 0.8042, 0.9063, 0.8042, 0.9062, 0.8907, 0.875, 0.8907, 0.875, 0.8042, 0.9375, 0.8042, 0.9375, 0.8907, 0.9062, 0.8907, 0.9063, 0.8042, 0.9688, 0.8042, 0.9688, 0.8907, 0.9375, 0.8907, 0.9375, 0.8042, 1.0, 0.8042, 1.0, 0.8907, 0.9688, 0.8907, 0.9688, 0.8042, 0.03125, 0.9229, 0.03125, 0.9552, 0.0, 0.9552, 0.0, 0.9229, 0.0625, 0.9229, 0.0625, 0.9552, 0.03125, 0.9552, 0.03125, 0.9229, 0.09375, 0.9229, 0.09375, 0.9552, 0.0625, 0.9552, 0.0625, 0.9229, 0.125, 0.9229, 0.125, 0.9552, 0.09375, 0.9552, 0.09375, 0.9229, 0.1562, 0.9229, 0.1562, 0.9552, 0.125, 0.9552, 0.125, 0.9229, 0.1875, 0.9229, 0.1875, 0.9552, 0.1562, 0.9552, 0.1562, 0.9229, 0.2188, 0.9229, 0.2188, 0.9552, 0.1875, 0.9552, 0.1875, 0.9229, 0.25, 0.9229, 0.25, 0.9552, 0.2188, 0.9552, 0.2188, 0.9229, 0.2812, 0.9229, 0.2812, 0.9552, 0.25, 0.9552, 0.25, 0.9229, 0.3125, 0.9229, 0.3125, 0.9552, 0.2812, 0.9552, 0.2812, 0.9229, 0.3438, 0.9229, 0.3438, 0.9552, 0.3125, 0.9552, 0.3125, 0.9229, 0.375, 0.9229, 0.375, 0.9552, 0.3438, 0.9552, 0.3438, 0.9229, 0.4062, 0.9229, 0.4062, 0.9552, 0.375, 0.9552, 0.375, 0.9229, 0.4375, 0.9229, 0.4375, 0.9552, 0.4062, 0.9552, 0.4062, 0.9229, 0.4688, 0.9229, 0.4688, 0.9552, 0.4375, 0.9552, 0.4375, 0.9229, 0.5, 0.9229, 0.5, 0.9552, 0.4688, 0.9552, 0.4688, 0.9229, 0.5312, 0.9229, 0.5312, 0.9552, 0.5, 0.9552, 0.5, 0.9229, 0.5625, 0.9229, 0.5625, 0.9552, 0.5312, 0.9552, 0.5312, 0.9229, 0.5938, 0.9229, 0.5938, 0.9552, 0.5625, 0.9552, 0.5625, 0.9229, 0.625, 0.9229, 0.625, 0.9552, 0.5938, 0.9552, 0.5938, 0.9229, 0.6562, 0.9229, 0.6562, 0.9552, 0.625, 0.9552, 0.625, 0.9229, 0.6875, 0.9229, 0.6875, 0.9552, 0.6562, 0.9552, 0.6562, 0.9229, 0.7188, 0.9229, 0.7188, 0.9552, 0.6875, 0.9552, 0.6875, 0.9229, 0.75, 0.9229, 0.75, 0.9552, 0.7188, 0.9552, 0.7188, 0.9229, 0.7813, 0.9229, 0.7813, 0.9552, 0.75, 0.9552, 0.75, 0.9229, 0.8125, 0.9229, 0.8125, 0.9552, 0.7813, 0.9552, 0.7813, 0.9229, 0.8438, 0.9229, 0.8438, 0.9552, 0.8125, 0.9552, 0.8125, 0.9229, 0.875, 0.9229, 0.875, 0.9552, 0.8438, 0.9552, 0.8438, 0.9229, 0.9062, 0.9229, 0.9062, 0.9552, 0.875, 0.9552, 0.875, 0.9229, 0.9375, 0.9229, 0.9375, 0.9552, 0.9062, 0.9552, 0.9062, 0.9229, 0.9688, 0.9229, 0.9687, 0.9552, 0.9375, 0.9552, 0.9375, 0.9229, 1.0, 0.9229, 1.0, 0.9552, 0.9687, 0.9552, 0.9688, 0.9229, 0.03125, 0.9734, 0.03125, 0.9737, 0.0, 0.9737, 0.0, 0.9734, 0.0625, 0.9734, 0.0625, 0.9737, 0.03125, 0.9737, 0.03125, 0.9734, 0.09375, 0.9734, 0.09375, 0.9737, 0.0625, 0.9737, 0.0625, 0.9734, 0.125, 0.9734, 0.125, 0.9737, 0.09375, 0.9737, 0.09375, 0.9734, 0.1562, 0.9734, 0.1562, 0.9737, 0.125, 0.9737, 0.125, 0.9734, 0.1875, 0.9734, 0.1875, 0.9737, 0.1562, 0.9737, 0.1562, 0.9734, 0.2188, 0.9734, 0.2188, 0.9737, 0.1875, 0.9737, 0.1875, 0.9734, 0.25, 0.9734, 0.25, 0.9737, 0.2188, 0.9737, 0.2188, 0.9734, 0.2812, 0.9734, 0.2812, 0.9737, 0.25, 0.9737, 0.25, 0.9734, 0.3125, 0.9734, 0.3125, 0.9737, 0.2812, 0.9737, 0.2812, 0.9734, 0.3438, 0.9734, 0.3437, 0.9737, 0.3125, 0.9737, 0.3125, 0.9734, 0.375, 0.9734, 0.375, 0.9737, 0.3437, 0.9737, 0.3438, 0.9734, 0.4062, 0.9734, 0.4062, 0.9737, 0.375, 0.9737, 0.375, 0.9734, 0.4375, 0.9734, 0.4375, 0.9737, 0.4062, 0.9737, 0.4062, 0.9734, 0.4688, 0.9734, 0.4688, 0.9737, 0.4375, 0.9737, 0.4375, 0.9734, 0.5, 0.9734, 0.5, 0.9737, 0.4688, 0.9737, 0.4688, 0.9734, 0.5312, 0.9734, 0.5312, 0.9737, 0.5, 0.9737, 0.5, 0.9734, 0.5625, 0.9734, 0.5625, 0.9737, 0.5312, 0.9737, 0.5312, 0.9734, 0.5938, 0.9734, 0.5938, 0.9737, 0.5625, 0.9737, 0.5625, 0.9734, 0.625, 0.9734, 0.625, 0.9737, 0.5938, 0.9737, 0.5938, 0.9734, 0.6562, 0.9734, 0.6562, 0.9737, 0.625, 0.9737, 0.625, 0.9734, 0.6875, 0.9734, 0.6875, 0.9737, 0.6562, 0.9737, 0.6562, 0.9734, 0.7188, 0.9734, 0.7188, 0.9737, 0.6875, 0.9737, 0.6875, 0.9734, 0.75, 0.9734, 0.75, 0.9737, 0.7188, 0.9737, 0.7188, 0.9734, 0.7813, 0.9734, 0.7813, 0.9737, 0.75, 0.9737, 0.75, 0.9734, 0.8125, 0.9734, 0.8125, 0.9737, 0.7813, 0.9737, 0.7813, 0.9734, 0.8438, 0.9734, 0.8437, 0.9737, 0.8125, 0.9737, 0.8125, 0.9734, 0.875, 0.9734, 0.875, 0.9737, 0.8437, 0.9737, 0.8438, 0.9734, 0.9062, 0.9734, 0.9062, 0.9737, 0.875, 0.9737, 0.875, 0.9734, 0.9375, 0.9734, 0.9375, 0.9737, 0.9062, 0.9737, 0.9062, 0.9734, 0.9688, 0.9734, 0.9688, 0.9737, 0.9375, 0.9737, 0.9375, 0.9734, 1.0, 0.9734, 1.0, 0.9737, 0.9688, 0.9737, 0.9688, 0.9734, 1.0, 0.9582, 1.0, 0.9731, 0.9688, 0.9731, 0.9688, 0.9582, 0.9688, 0.9582, 0.9688, 0.9731, 0.9375, 0.9731, 0.9375, 0.9582, 0.9375, 0.9582, 0.9375, 0.9731, 0.9062, 0.9731, 0.9062, 0.9582, 0.9062, 0.9582, 0.9062, 0.9731, 0.875, 0.9731, 0.875, 0.9582, 0.875, 0.9582, 0.875, 0.9731, 0.8438, 0.9731, 0.8438, 0.9582, 0.8438, 0.9582, 0.8438, 0.9731, 0.8125, 0.9731, 0.8125, 0.9582, 0.8125, 0.9582, 0.8125, 0.9731, 0.7813, 0.9731, 0.7813, 0.9582, 0.7813, 0.9582, 0.7813, 0.9731, 0.75, 0.9731, 0.75, 0.9582, 0.75, 0.9582, 0.75, 0.9731, 0.7188, 0.9731, 0.7188, 0.9582, 0.7188, 0.9582, 0.7188, 0.9731, 0.6875, 0.9731, 0.6875, 0.9582, 0.6875, 0.9582, 0.6875, 0.9731, 0.6562, 0.9731, 0.6562, 0.9582, 0.6562, 0.9582, 0.6562, 0.9731, 0.625, 0.9731, 0.625, 0.9582, 0.625, 0.9582, 0.625, 0.9731, 0.5938, 0.9731, 0.5938, 0.9582, 0.5938, 0.9582, 0.5938, 0.9731, 0.5625, 0.9731, 0.5625, 0.9582, 0.5625, 0.9582, 0.5625, 0.9731, 0.5312, 0.9731, 0.5312, 0.9582, 0.5312, 0.9582, 0.5312, 0.9731, 0.5, 0.9731, 0.5, 0.9582, 0.5, 0.9582, 0.5, 0.9731, 0.4688, 0.9731, 0.4688, 0.9582, 0.4688, 0.9582, 0.4688, 0.9731, 0.4375, 0.9731, 0.4375, 0.9582, 0.4375, 0.9582, 0.4375, 0.9731, 0.4062, 0.9731, 0.4062, 0.9582, 0.4062, 0.9582, 0.4062, 0.9731, 0.375, 0.9731, 0.375, 0.9582, 0.375, 0.9582, 0.375, 0.9731, 0.3438, 0.9731, 0.3438, 0.9582, 0.3438, 0.9582, 0.3438, 0.9731, 0.3125, 0.9731, 0.3125, 0.9582, 0.3125, 0.9582, 0.3125, 0.9731, 0.2812, 0.9731, 0.2812, 0.9582, 0.2812, 0.9582, 0.2812, 0.9731, 0.25, 0.9731, 0.25, 0.9582, 0.25, 0.9582, 0.25, 0.9731, 0.2188, 0.9731, 0.2188, 0.9582, 0.2188, 0.9582, 0.2188, 0.9731, 0.1875, 0.9731, 0.1875, 0.9582, 0.1875, 0.9582, 0.1875, 0.9731, 0.1562, 0.9731, 0.1562, 0.9582, 0.1562, 0.9582, 0.1562, 0.9731, 0.125, 0.9731, 0.125, 0.9582, 0.125, 0.9582, 0.125, 0.9731, 0.09375, 0.9731, 0.09375, 0.9582, 0.09375, 0.9582, 0.09375, 0.9731, 0.0625, 0.9731, 0.0625, 0.9582, 0.0625, 0.9582, 0.0625, 0.9731, 0.03125, 0.9731, 0.03125, 0.9582, 0.03125, 0.9582, 0.03125, 0.9731, 0.0, 0.9731, 0.0, 0.9582, 1.0, 0.6114, 1.0, 0.6485, 0.9688, 0.6485, 0.9688, 0.6114, 0.9688, 0.6114, 0.9688, 0.6485, 0.9375, 0.6485, 0.9375, 0.6114, 0.9375, 0.6114, 0.9375, 0.6485, 0.9062, 0.6485, 0.9062, 0.6114, 0.9062, 0.6114, 0.9062, 0.6485, 0.875, 0.6485, 0.875, 0.6114, 0.875, 0.6114, 0.875, 0.6485, 0.8438, 0.6485, 0.8438, 0.6114, 0.8438, 0.6114, 0.8438, 0.6485, 0.8125, 0.6485, 0.8125, 0.6114, 0.8125, 0.6114, 0.8125, 0.6485, 0.7812, 0.6485, 0.7812, 0.6114, 0.7812, 0.6114, 0.7812, 0.6485, 0.75, 0.6485, 0.75, 0.6114, 0.75, 0.6114, 0.75, 0.6485, 0.7188, 0.6485, 0.7188, 0.6114, 0.7188, 0.6114, 0.7188, 0.6485, 0.6875, 0.6485, 0.6875, 0.6114, 0.6875, 0.6114, 0.6875, 0.6485, 0.6562, 0.6485, 0.6562, 0.6114, 0.6562, 0.6114, 0.6562, 0.6485, 0.625, 0.6485, 0.625, 0.6114, 0.625, 0.6114, 0.625, 0.6485, 0.5938, 0.6485, 0.5938, 0.6114, 0.5938, 0.6114, 0.5938, 0.6485, 0.5625, 0.6485, 0.5625, 0.6114, 0.5625, 0.6114, 0.5625, 0.6485, 0.5312, 0.6485, 0.5312, 0.6114, 0.5312, 0.6114, 0.5312, 0.6485, 0.5, 0.6485, 0.5, 0.6114, 0.5, 0.6114, 0.5, 0.6485, 0.4688, 0.6485, 0.4688, 0.6114, 0.4688, 0.6114, 0.4688, 0.6485, 0.4375, 0.6485, 0.4375, 0.6114, 0.4375, 0.6114, 0.4375, 0.6485, 0.4062, 0.6485, 0.4062, 0.6114, 0.4062, 0.6114, 0.4062, 0.6485, 0.375, 0.6485, 0.375, 0.6114, 0.375, 0.6114, 0.375, 0.6485, 0.3438, 0.6485, 0.3438, 0.6114, 0.3438, 0.6114, 0.3438, 0.6485, 0.3125, 0.6485, 0.3125, 0.6114, 0.3125, 0.6114, 0.3125, 0.6485, 0.2812, 0.6485, 0.2812, 0.6114, 0.2812, 0.6114, 0.2812, 0.6485, 0.25, 0.6485, 0.25, 0.6114, 0.25, 0.6114, 0.25, 0.6485, 0.2188, 0.6485, 0.2188, 0.6114, 0.2188, 0.6114, 0.2188, 0.6485, 0.1875, 0.6485, 0.1875, 0.6114, 0.1875, 0.6114, 0.1875, 0.6485, 0.1562, 0.6485, 0.1562, 0.6114, 0.1562, 0.6114, 0.1562, 0.6485, 0.125, 0.6485, 0.125, 0.6114, 0.125, 0.6114, 0.125, 0.6485, 0.09375, 0.6485, 0.09375, 0.6114, 0.09375, 0.6114, 0.09375, 0.6485, 0.0625, 0.6485, 0.0625, 0.6114, 0.0625, 0.6114, 0.0625, 0.6485, 0.03125, 0.6485, 0.03125, 0.6114, 0.03125, 0.6114, 0.03125, 0.6485, 0.0, 0.6485, 0.0, 0.6114, 0.03125, 0.5, 0.03125, 0.5743, 0.0, 0.5743, 0.0, 0.5, 0.0625, 0.5, 0.0625, 0.5743, 0.03125, 0.5743, 0.03125, 0.5, 0.09375, 0.5, 0.09375, 0.5743, 0.0625, 0.5743, 0.0625, 0.5, 0.125, 0.5, 0.125, 0.5743, 0.09375, 0.5743, 0.09375, 0.5, 0.1562, 0.5, 0.1562, 0.5743, 0.125, 0.5743, 0.125, 0.5, 0.1875, 0.5, 0.1875, 0.5743, 0.1562, 0.5743, 0.1562, 0.5, 0.2188, 0.5, 0.2188, 0.5743, 0.1875, 0.5743, 0.1875, 0.5, 0.25, 0.5, 0.25, 0.5743, 0.2188, 0.5743, 0.2188, 0.5, 0.2812, 0.5, 0.2812, 0.5743, 0.25, 0.5743, 0.25, 0.5, 0.3125, 0.5, 0.3125, 0.5743, 0.2812, 0.5743, 0.2812, 0.5, 0.3438, 0.5, 0.3438, 0.5743, 0.3125, 0.5743, 0.3125, 0.5, 0.375, 0.5, 0.375, 0.5743, 0.3438, 0.5743, 0.3438, 0.5, 0.4062, 0.5, 0.4062, 0.5743, 0.375, 0.5743, 0.375, 0.5, 0.4375, 0.5, 0.4375, 0.5743, 0.4062, 0.5743, 0.4062, 0.5, 0.4688, 0.5, 0.4688, 0.5743, 0.4375, 0.5743, 0.4375, 0.5, 0.5, 0.5, 0.5, 0.5743, 0.4688, 0.5743, 0.4688, 0.5, 0.5312, 0.5, 0.5312, 0.5743, 0.5, 0.5743, 0.5, 0.5, 0.5625, 0.5, 0.5625, 0.5743, 0.5312, 0.5743, 0.5312, 0.5, 0.5938, 0.5, 0.5938, 0.5743, 0.5625, 0.5743, 0.5625, 0.5, 0.625, 0.5, 0.625, 0.5743, 0.5938, 0.5743, 0.5938, 0.5, 0.6562, 0.5, 0.6562, 0.5743, 0.625, 0.5743, 0.625, 0.5, 0.6875, 0.5, 0.6875, 0.5743, 0.6562, 0.5743, 0.6562, 0.5, 0.7188, 0.5, 0.7188, 0.5743, 0.6875, 0.5743, 0.6875, 0.5, 0.75, 0.5, 0.75, 0.5743, 0.7188, 0.5743, 0.7188, 0.5, 0.7812, 0.5, 0.7812, 0.5743, 0.75, 0.5743, 0.75, 0.5, 0.8125, 0.5, 0.8125, 0.5743, 0.7812, 0.5743, 0.7812, 0.5, 0.8438, 0.5, 0.8438, 0.5743, 0.8125, 0.5743, 0.8125, 0.5, 0.875, 0.5, 0.875, 0.5743, 0.8438, 0.5743, 0.8438, 0.5, 0.9062, 0.5, 0.9062, 0.5743, 0.875, 0.5743, 0.875, 0.5, 0.9375, 0.5, 0.9375, 0.5743, 0.9062, 0.5743, 0.9062, 0.5, 0.9688, 0.5, 0.9688, 0.5743, 0.9375, 0.5743, 0.9375, 0.5, 1.0, 0.5, 1.0, 0.5743, 0.9688, 0.5743, 0.9688, 0.5, 0.03125, 0.5928, 0.03125, 0.6114, 0.0, 0.6114, 0.0, 0.5928, 0.0625, 0.5928, 0.0625, 0.6114, 0.03125, 0.6114, 0.03125, 0.5928, 0.09375, 0.5928, 0.09375, 0.6114, 0.0625, 0.6114, 0.0625, 0.5928, 0.125, 0.5928, 0.125, 0.6114, 0.09375, 0.6114, 0.09375, 0.5928, 0.1562, 0.5928, 0.1562, 0.6114, 0.125, 0.6114, 0.125, 0.5928, 0.1875, 0.5928, 0.1875, 0.6114, 0.1562, 0.6114, 0.1562, 0.5928, 0.2188, 0.5928, 0.2188, 0.6114, 0.1875, 0.6114, 0.1875, 0.5928, 0.25, 0.5928, 0.25, 0.6114, 0.2188, 0.6114, 0.2188, 0.5928, 0.2812, 0.5928, 0.2812, 0.6114, 0.25, 0.6114, 0.25, 0.5928, 0.3125, 0.5928, 0.3125, 0.6114, 0.2812, 0.6114, 0.2812, 0.5928, 0.3438, 0.5928, 0.3438, 0.6114, 0.3125, 0.6114, 0.3125, 0.5928, 0.375, 0.5928, 0.375, 0.6114, 0.3438, 0.6114, 0.3438, 0.5928, 0.4062, 0.5928, 0.4062, 0.6114, 0.375, 0.6114, 0.375, 0.5928, 0.4375, 0.5928, 0.4375, 0.6114, 0.4062, 0.6114, 0.4062, 0.5928, 0.4688, 0.5928, 0.4688, 0.6114, 0.4375, 0.6114, 0.4375, 0.5928, 0.5, 0.5928, 0.5, 0.6114, 0.4688, 0.6114, 0.4688, 0.5928, 0.5312, 0.5928, 0.5312, 0.6114, 0.5, 0.6114, 0.5, 0.5928, 0.5625, 0.5928, 0.5625, 0.6114, 0.5312, 0.6114, 0.5312, 0.5928, 0.5938, 0.5928, 0.5938, 0.6114, 0.5625, 0.6114, 0.5625, 0.5928, 0.625, 0.5928, 0.625, 0.6114, 0.5938, 0.6114, 0.5938, 0.5928, 0.6562, 0.5928, 0.6562, 0.6114, 0.625, 0.6114, 0.625, 0.5928, 0.6875, 0.5928, 0.6875, 0.6114, 0.6562, 0.6114, 0.6562, 0.5928, 0.7188, 0.5928, 0.7188, 0.6114, 0.6875, 0.6114, 0.6875, 0.5928, 0.75, 0.5928, 0.75, 0.6114, 0.7188, 0.6114, 0.7188, 0.5928, 0.7812, 0.5928, 0.7812, 0.6114, 0.75, 0.6114, 0.75, 0.5928, 0.8125, 0.5928, 0.8125, 0.6114, 0.7812, 0.6114, 0.7812, 0.5928, 0.8438, 0.5928, 0.8438, 0.6114, 0.8125, 0.6114, 0.8125, 0.5928, 0.875, 0.5928, 0.875, 0.6114, 0.8438, 0.6114, 0.8438, 0.5928, 0.9062, 0.5928, 0.9062, 0.6114, 0.875, 0.6114, 0.875, 0.5928, 0.9375, 0.5928, 0.9375, 0.6114, 0.9062, 0.6114, 0.9062, 0.5928, 0.9688, 0.5928, 0.9688, 0.6114, 0.9375, 0.6114, 0.9375, 0.5928, 1.0, 0.5928, 1.0, 0.6114, 0.9688, 0.6114, 0.9688, 0.5928, 1.0, 0.9731, 1.0, 0.9734, 0.9688, 0.9734, 0.9688, 0.9731, 0.9688, 0.9731, 0.9688, 0.9734, 0.9375, 0.9734, 0.9375, 0.9731, 0.9375, 0.9731, 0.9375, 0.9734, 0.9062, 0.9734, 0.9062, 0.9731, 0.9062, 0.9731, 0.9062, 0.9734, 0.875, 0.9734, 0.875, 0.9731, 0.875, 0.9731, 0.875, 0.9734, 0.8438, 0.9734, 0.8438, 0.9731, 0.8438, 0.9731, 0.8438, 0.9734, 0.8125, 0.9734, 0.8125, 0.9731, 0.8125, 0.9731, 0.8125, 0.9734, 0.7813, 0.9734, 0.7813, 0.9731, 0.7813, 0.9731, 0.7813, 0.9734, 0.75, 0.9734, 0.75, 0.9731, 0.75, 0.9731, 0.75, 0.9734, 0.7188, 0.9734, 0.7188, 0.9731, 0.7188, 0.9731, 0.7188, 0.9734, 0.6875, 0.9734, 0.6875, 0.9731, 0.6875, 0.9731, 0.6875, 0.9734, 0.6562, 0.9734, 0.6562, 0.9731, 0.6562, 0.9731, 0.6562, 0.9734, 0.625, 0.9734, 0.625, 0.9731, 0.625, 0.9731, 0.625, 0.9734, 0.5938, 0.9734, 0.5938, 0.9731, 0.5938, 0.9731, 0.5938, 0.9734, 0.5625, 0.9734, 0.5625, 0.9731, 0.5625, 0.9731, 0.5625, 0.9734, 0.5312, 0.9734, 0.5312, 0.9731, 0.5312, 0.9731, 0.5312, 0.9734, 0.5, 0.9734, 0.5, 0.9731, 0.5, 0.9731, 0.5, 0.9734, 0.4688, 0.9734, 0.4688, 0.9731, 0.4688, 0.9731, 0.4688, 0.9734, 0.4375, 0.9734, 0.4375, 0.9731, 0.4375, 0.9731, 0.4375, 0.9734, 0.4062, 0.9734, 0.4062, 0.9731, 0.4062, 0.9731, 0.4062, 0.9734, 0.375, 0.9734, 0.375, 0.9731, 0.375, 0.9731, 0.375, 0.9734, 0.3438, 0.9734, 0.3438, 0.9731, 0.3438, 0.9731, 0.3438, 0.9734, 0.3125, 0.9734, 0.3125, 0.9731, 0.3125, 0.9731, 0.3125, 0.9734, 0.2812, 0.9734, 0.2812, 0.9731, 0.2812, 0.9731, 0.2812, 0.9734, 0.25, 0.9734, 0.25, 0.9731, 0.25, 0.9731, 0.25, 0.9734, 0.2188, 0.9734, 0.2188, 0.9731, 0.2188, 0.9731, 0.2188, 0.9734, 0.1875, 0.9734, 0.1875, 0.9731, 0.1875, 0.9731, 0.1875, 0.9734, 0.1562, 0.9734, 0.1562, 0.9731, 0.1562, 0.9731, 0.1562, 0.9734, 0.125, 0.9734, 0.125, 0.9731, 0.125, 0.9731, 0.125, 0.9734, 0.09375, 0.9734, 0.09375, 0.9731, 0.09375, 0.9731, 0.09375, 0.9734, 0.0625, 0.9734, 0.0625, 0.9731, 0.0625, 0.9731, 0.0625, 0.9734, 0.03125, 0.9734, 0.03125, 0.9731, 0.03125, 0.9731, 0.03125, 0.9734, 0.0, 0.9734, 0.0, 0.9731, 1.0, 0.8907, 1.0, 0.9229, 0.9688, 0.9229, 0.9688, 0.8907, 0.9688, 0.8907, 0.9688, 0.9229, 0.9375, 0.9229, 0.9375, 0.8907, 0.9375, 0.8907, 0.9375, 0.9229, 0.9062, 0.9229, 0.9062, 0.8907, 0.9062, 0.8907, 0.9062, 0.9229, 0.875, 0.9229, 0.875, 0.8907, 0.875, 0.8907, 0.875, 0.9229, 0.8438, 0.9229, 0.8438, 0.8907, 0.8438, 0.8907, 0.8438, 0.9229, 0.8125, 0.9229, 0.8125, 0.8907, 0.8125, 0.8907, 0.8125, 0.9229, 0.7813, 0.9229, 0.7813, 0.8907, 0.7813, 0.8907, 0.7813, 0.9229, 0.75, 0.9229, 0.75, 0.8907, 0.75, 0.8907, 0.75, 0.9229, 0.7188, 0.9229, 0.7188, 0.8907, 0.7188, 0.8907, 0.7188, 0.9229, 0.6875, 0.9229, 0.6875, 0.8907, 0.6875, 0.8907, 0.6875, 0.9229, 0.6562, 0.9229, 0.6562, 0.8907, 0.6562, 0.8907, 0.6562, 0.9229, 0.625, 0.9229, 0.625, 0.8907, 0.625, 0.8907, 0.625, 0.9229, 0.5938, 0.9229, 0.5938, 0.8907, 0.5938, 0.8907, 0.5938, 0.9229, 0.5625, 0.9229, 0.5625, 0.8907, 0.5625, 0.8907, 0.5625, 0.9229, 0.5312, 0.9229, 0.5312, 0.8907, 0.5312, 0.8907, 0.5312, 0.9229, 0.5, 0.9229, 0.5, 0.8907, 0.5, 0.8907, 0.5, 0.9229, 0.4688, 0.9229, 0.4687, 0.8907, 0.4687, 0.8907, 0.4688, 0.9229, 0.4375, 0.9229, 0.4375, 0.8907, 0.4375, 0.8907, 0.4375, 0.9229, 0.4062, 0.9229, 0.4062, 0.8907, 0.4062, 0.8907, 0.4062, 0.9229, 0.375, 0.9229, 0.375, 0.8907, 0.375, 0.8907, 0.375, 0.9229, 0.3438, 0.9229, 0.3438, 0.8907, 0.3438, 0.8907, 0.3438, 0.9229, 0.3125, 0.9229, 0.3125, 0.8907, 0.3125, 0.8907, 0.3125, 0.9229, 0.2812, 0.9229, 0.2812, 0.8907, 0.2812, 0.8907, 0.2812, 0.9229, 0.25, 0.9229, 0.25, 0.8907, 0.25, 0.8907, 0.25, 0.9229, 0.2188, 0.9229, 0.2188, 0.8907, 0.2188, 0.8907, 0.2188, 0.9229, 0.1875, 0.9229, 0.1875, 0.8907, 0.1875, 0.8907, 0.1875, 0.9229, 0.1562, 0.9229, 0.1562, 0.8907, 0.1562, 0.8907, 0.1562, 0.9229, 0.125, 0.9229, 0.125, 0.8907, 0.125, 0.8907, 0.125, 0.9229, 0.09375, 0.9229, 0.09375, 0.8907, 0.09375, 0.8907, 0.09375, 0.9229, 0.0625, 0.9229, 0.0625, 0.8907, 0.0625, 0.8907, 0.0625, 0.9229, 0.03125, 0.9229, 0.03125, 0.8907, 0.03125, 0.8907, 0.03125, 0.9229, 0.0, 0.9229, 0.0, 0.8907, 1.0, 0.5743, 1.0, 0.5928, 0.9688, 0.5928, 0.9688, 0.5743, 0.9688, 0.5743, 0.9688, 0.5928, 0.9375, 0.5928, 0.9375, 0.5743, 0.9375, 0.5743, 0.9375, 0.5928, 0.9062, 0.5928, 0.9062, 0.5743, 0.9062, 0.5743, 0.9062, 0.5928, 0.875, 0.5928, 0.875, 0.5743, 0.875, 0.5743, 0.875, 0.5928, 0.8438, 0.5928, 0.8438, 0.5743, 0.8438, 0.5743, 0.8438, 0.5928, 0.8125, 0.5928, 0.8125, 0.5743, 0.8125, 0.5743, 0.8125, 0.5928, 0.7812, 0.5928, 0.7812, 0.5743, 0.7812, 0.5743, 0.7812, 0.5928, 0.75, 0.5928, 0.75, 0.5743, 0.75, 0.5743, 0.75, 0.5928, 0.7188, 0.5928, 0.7188, 0.5743, 0.7188, 0.5743, 0.7188, 0.5928, 0.6875, 0.5928, 0.6875, 0.5743, 0.6875, 0.5743, 0.6875, 0.5928, 0.6562, 0.5928, 0.6562, 0.5743, 0.6562, 0.5743, 0.6562, 0.5928, 0.625, 0.5928, 0.625, 0.5743, 0.625, 0.5743, 0.625, 0.5928, 0.5938, 0.5928, 0.5938, 0.5743, 0.5938, 0.5743, 0.5938, 0.5928, 0.5625, 0.5928, 0.5625, 0.5743, 0.5625, 0.5743, 0.5625, 0.5928, 0.5312, 0.5928, 0.5312, 0.5743, 0.5312, 0.5743, 0.5312, 0.5928, 0.5, 0.5928, 0.5, 0.5743, 0.5, 0.5743, 0.5, 0.5928, 0.4688, 0.5928, 0.4688, 0.5743, 0.4688, 0.5743, 0.4688, 0.5928, 0.4375, 0.5928, 0.4375, 0.5743, 0.4375, 0.5743, 0.4375, 0.5928, 0.4062, 0.5928, 0.4062, 0.5743, 0.4062, 0.5743, 0.4062, 0.5928, 0.375, 0.5928, 0.375, 0.5743, 0.375, 0.5743, 0.375, 0.5928, 0.3438, 0.5928, 0.3438, 0.5743, 0.3438, 0.5743, 0.3438, 0.5928, 0.3125, 0.5928, 0.3125, 0.5743, 0.3125, 0.5743, 0.3125, 0.5928, 0.2812, 0.5928, 0.2812, 0.5743, 0.2812, 0.5743, 0.2812, 0.5928, 0.25, 0.5928, 0.25, 0.5743, 0.25, 0.5743, 0.25, 0.5928, 0.2188, 0.5928, 0.2188, 0.5743, 0.2188, 0.5743, 0.2188, 0.5928, 0.1875, 0.5928, 0.1875, 0.5743, 0.1875, 0.5743, 0.1875, 0.5928, 0.1562, 0.5928, 0.1562, 0.5743, 0.1562, 0.5743, 0.1562, 0.5928, 0.125, 0.5928, 0.125, 0.5743, 0.125, 0.5743, 0.125, 0.5928, 0.09375, 0.5928, 0.09375, 0.5743, 0.09375, 0.5743, 0.09375, 0.5928, 0.0625, 0.5928, 0.0625, 0.5743, 0.0625, 0.5743, 0.0625, 0.5928, 0.03125, 0.5928, 0.03125, 0.5743, 0.03125, 0.5743, 0.03125, 0.5928, 0.0, 0.5928, 0.0, 0.5743, 1.0, 0.797, 1.0, 0.8042, 0.9688, 0.8042, 0.9688, 0.797, 0.9688, 0.797, 0.9688, 0.8042, 0.9375, 0.8042, 0.9375, 0.797, 0.9375, 0.797, 0.9375, 0.8042, 0.9063, 0.8042, 0.9063, 0.797, 0.9063, 0.797, 0.9063, 0.8042, 0.875, 0.8042, 0.875, 0.797, 0.875, 0.797, 0.875, 0.8042, 0.8438, 0.8042, 0.8438, 0.797, 0.8438, 0.797, 0.8438, 0.8042, 0.8125, 0.8042, 0.8125, 0.797, 0.8125, 0.797, 0.8125, 0.8042, 0.7813, 0.8042, 0.7813, 0.797, 0.7813, 0.797, 0.7813, 0.8042, 0.75, 0.8042, 0.75, 0.797, 0.75, 0.797, 0.75, 0.8042, 0.7188, 0.8042, 0.7188, 0.797, 0.7188, 0.797, 0.7188, 0.8042, 0.6875, 0.8042, 0.6875, 0.797, 0.6875, 0.797, 0.6875, 0.8042, 0.6562, 0.8042, 0.6562, 0.797, 0.6562, 0.797, 0.6562, 0.8042, 0.625, 0.8042, 0.625, 0.797, 0.625, 0.797, 0.625, 0.8042, 0.5938, 0.8042, 0.5938, 0.797, 0.5938, 0.797, 0.5938, 0.8042, 0.5625, 0.8042, 0.5625, 0.797, 0.5625, 0.797, 0.5625, 0.8042, 0.5312, 0.8042, 0.5312, 0.797, 0.5312, 0.797, 0.5312, 0.8042, 0.5, 0.8042, 0.5, 0.797, 0.5, 0.797, 0.5, 0.8042, 0.4688, 0.8042, 0.4688, 0.797, 0.4688, 0.797, 0.4688, 0.8042, 0.4375, 0.8042, 0.4375, 0.797, 0.4375, 0.797, 0.4375, 0.8042, 0.4062, 0.8042, 0.4062, 0.797, 0.4062, 0.797, 0.4062, 0.8042, 0.375, 0.8042, 0.375, 0.797, 0.375, 0.797, 0.375, 0.8042, 0.3438, 0.8042, 0.3438, 0.797, 0.3438, 0.797, 0.3438, 0.8042, 0.3125, 0.8042, 0.3125, 0.797, 0.3125, 0.797, 0.3125, 0.8042, 0.2812, 0.8042, 0.2812, 0.797, 0.2812, 0.797, 0.2812, 0.8042, 0.25, 0.8042, 0.25, 0.797, 0.25, 0.797, 0.25, 0.8042, 0.2188, 0.8042, 0.2188, 0.797, 0.2188, 0.797, 0.2188, 0.8042, 0.1875, 0.8042, 0.1875, 0.797, 0.1875, 0.797, 0.1875, 0.8042, 0.1562, 0.8042, 0.1562, 0.797, 0.1562, 0.797, 0.1562, 0.8042, 0.125, 0.8042, 0.125, 0.797, 0.125, 0.797, 0.125, 0.8042, 0.09375, 0.8042, 0.09375, 0.797, 0.09375, 0.797, 0.09375, 0.8042, 0.0625, 0.8042, 0.0625, 0.797, 0.0625, 0.797, 0.0625, 0.8042, 0.03125, 0.8042, 0.03125, 0.797, 0.03125, 0.797, 0.03125, 0.8042, 0.0, 0.8042, 0.0, 0.797, 0.03125, 0.9552, 0.03125, 0.9582, 0.0, 0.9582, 0.0, 0.9552, 0.0625, 0.9552, 0.0625, 0.9582, 0.03125, 0.9582, 0.03125, 0.9552, 0.09375, 0.9552, 0.09375, 0.9582, 0.0625, 0.9582, 0.0625, 0.9552, 0.125, 0.9552, 0.125, 0.9582, 0.09375, 0.9582, 0.09375, 0.9552, 0.1562, 0.9552, 0.1562, 0.9582, 0.125, 0.9582, 0.125, 0.9552, 0.1875, 0.9552, 0.1875, 0.9582, 0.1562, 0.9582, 0.1562, 0.9552, 0.2188, 0.9552, 0.2188, 0.9582, 0.1875, 0.9582, 0.1875, 0.9552, 0.25, 0.9552, 0.25, 0.9582, 0.2188, 0.9582, 0.2188, 0.9552, 0.2812, 0.9552, 0.2812, 0.9582, 0.25, 0.9582, 0.25, 0.9552, 0.3125, 0.9552, 0.3125, 0.9582, 0.2812, 0.9582, 0.2812, 0.9552, 0.3438, 0.9552, 0.3438, 0.9582, 0.3125, 0.9582, 0.3125, 0.9552, 0.375, 0.9552, 0.375, 0.9582, 0.3438, 0.9582, 0.3438, 0.9552, 0.4062, 0.9552, 0.4062, 0.9582, 0.375, 0.9582, 0.375, 0.9552, 0.4375, 0.9552, 0.4375, 0.9582, 0.4062, 0.9582, 0.4062, 0.9552, 0.4688, 0.9552, 0.4688, 0.9582, 0.4375, 0.9582, 0.4375, 0.9552, 0.5, 0.9552, 0.5, 0.9582, 0.4688, 0.9582, 0.4688, 0.9552, 0.5312, 0.9552, 0.5312, 0.9582, 0.5, 0.9582, 0.5, 0.9552, 0.5625, 0.9552, 0.5625, 0.9582, 0.5312, 0.9582, 0.5312, 0.9552, 0.5938, 0.9552, 0.5938, 0.9582, 0.5625, 0.9582, 0.5625, 0.9552, 0.625, 0.9552, 0.625, 0.9582, 0.5938, 0.9582, 0.5938, 0.9552, 0.6562, 0.9552, 0.6562, 0.9582, 0.625, 0.9582, 0.625, 0.9552, 0.6875, 0.9552, 0.6875, 0.9582, 0.6562, 0.9582, 0.6562, 0.9552, 0.7188, 0.9552, 0.7188, 0.9582, 0.6875, 0.9582, 0.6875, 0.9552, 0.75, 0.9552, 0.75, 0.9582, 0.7188, 0.9582, 0.7188, 0.9552, 0.7813, 0.9552, 0.7813, 0.9582, 0.75, 0.9582, 0.75, 0.9552, 0.8125, 0.9552, 0.8125, 0.9582, 0.7813, 0.9582, 0.7813, 0.9552, 0.8438, 0.9552, 0.8438, 0.9582, 0.8125, 0.9582, 0.8125, 0.9552, 0.875, 0.9552, 0.875, 0.9582, 0.8438, 0.9582, 0.8438, 0.9552, 0.9062, 0.9552, 0.9062, 0.9582, 0.875, 0.9582, 0.875, 0.9552, 0.9375, 0.9552, 0.9375, 0.9582, 0.9062, 0.9582, 0.9062, 0.9552, 0.9687, 0.9552, 0.9688, 0.9582, 0.9375, 0.9582, 0.9375, 0.9552, 1.0, 0.9552, 1.0, 0.9582, 0.9688, 0.9582, 0.9687, 0.9552])
me_cylinder.materials.append(mat_main)
me_cylinder.materials.append(mat_main)
me_cylinder.materials.append(mat_main_metal_stripe)
me_cylinder.use_remesh_fix_poles = True
me_cylinder.use_remesh_preserve_attributes = False
me_cylinder.use_mirror_vertex_groups = False
me_cylinder.update()
me_cube_001 = bpy.data.meshes.new('Cube.001')
me_cube_001.from_pydata([(-1.158, -0.04, -0.1989), (-1.158, -0.04, 0.09389), (-1.158, 0.04, -0.1989), (-1.158, 0.04, 0.09389), (0.432, -0.04, -0.1989), (0.432, -0.04, 0.09389), (0.432, 0.04, -0.1989), (0.432, 0.04, 0.09389)], [], [(0, 1, 3, 2), (2, 3, 7, 6), (6, 7, 5, 4), (4, 5, 1, 0), (2, 6, 4, 0), (7, 3, 1, 5)])
_uv = me_cube_001.uv_layers.new(name='UVMap')
_uv.uv.foreach_set('vector', [0.375, 0.0, 0.625, 0.0, 0.625, 0.25, 0.375, 0.25, 0.375, 0.25, 0.625, 0.25, 0.625, 0.5, 0.375, 0.5, 0.375, 0.5, 0.625, 0.5, 0.625, 0.75, 0.375, 0.75, 0.375, 0.75, 0.625, 0.75, 0.625, 1.0, 0.375, 1.0, 0.125, 0.5, 0.375, 0.5, 0.375, 0.75, 0.125, 0.75, 0.625, 0.5, 0.875, 0.5, 0.875, 0.75, 0.625, 0.75])
me_cube_001.materials.append(mat_main)
me_cube_001.use_remesh_fix_poles = True
me_cube_001.use_remesh_preserve_attributes = False
me_cube_001.use_mirror_vertex_groups = False
me_cube_001.update()
me_cube_002 = bpy.data.meshes.new('Cube.002')
me_cube_002.from_pydata([(-0.7606, -0.02, 0.0), (-0.652, -0.01, 0.5371), (-0.7606, 0.02, 0.0), (-0.652, 0.01, 0.5371), (0.5007, -0.02, 0.0), (-0.3132, -0.01, 0.5371), (0.5007, 0.02, 0.0), (-0.3132, 0.01, 0.5371)], [], [(0, 1, 3, 2), (2, 3, 7, 6), (6, 7, 5, 4), (4, 5, 1, 0), (2, 6, 4, 0), (7, 3, 1, 5)])
_uv = me_cube_002.uv_layers.new(name='UVMap')
_uv.uv.foreach_set('vector', [0.375, 0.0, 0.625, 0.0, 0.625, 0.25, 0.375, 0.25, 0.375, 0.25, 0.625, 0.25, 0.625, 0.5, 0.375, 0.5, 0.375, 0.5, 0.625, 0.5, 0.625, 0.75, 0.375, 0.75, 0.375, 0.75, 0.625, 0.75, 0.625, 1.0, 0.375, 1.0, 0.125, 0.5, 0.375, 0.5, 0.375, 0.75, 0.125, 0.75, 0.625, 0.5, 0.875, 0.5, 0.875, 0.75, 0.625, 0.75])
me_cube_002.materials.append(mat_main)
me_cube_002.use_remesh_fix_poles = True
me_cube_002.use_remesh_preserve_attributes = False
me_cube_002.use_mirror_vertex_groups = False
me_cube_002.update()
me_cube_003 = bpy.data.meshes.new('Cube.003')
me_cube_003.from_pydata([(-0.1333, -1.0, -0.05435), (-0.1333, -1.0, 0.05435), (-0.1333, 1.0, -0.05435), (-0.1333, 1.0, 0.05435), (0.08349, -1.0, -0.05435), (0.08349, -1.0, 0.05435), (0.08349, 1.0, -0.05435), (0.08349, 1.0, 0.05435)], [], [(0, 1, 3, 2), (2, 3, 7, 6), (6, 7, 5, 4), (4, 5, 1, 0), (2, 6, 4, 0), (7, 3, 1, 5)])
_uv = me_cube_003.uv_layers.new(name='UVMap')
_uv.uv.foreach_set('vector', [0.375, 0.0, 0.625, 0.0, 0.625, 0.25, 0.375, 0.25, 0.375, 0.25, 0.625, 0.25, 0.625, 0.5, 0.375, 0.5, 0.375, 0.5, 0.625, 0.5, 0.625, 0.75, 0.375, 0.75, 0.375, 0.75, 0.625, 0.75, 0.625, 1.0, 0.375, 1.0, 0.125, 0.5, 0.375, 0.5, 0.375, 0.75, 0.125, 0.75, 0.625, 0.5, 0.875, 0.5, 0.875, 0.75, 0.625, 0.75])
me_cube_003.use_remesh_fix_poles = True
me_cube_003.use_remesh_preserve_attributes = False
me_cube_003.use_mirror_vertex_groups = False
me_cube_003.update()
me_cylinder_001 = bpy.data.meshes.new('Cylinder.001')
me_cylinder_001.from_pydata([(-2.646e-07, 0.4125, 0.0225), (-2.646e-07, -0.4125, 0.0225), (0.004389, 0.4125, 0.02207), (0.004389, -0.4125, 0.02207), (0.00861, 0.4125, 0.02079), (0.00861, -0.4125, 0.02079), (0.0125, 0.4125, 0.01871), (0.0125, -0.4125, 0.01871), (0.01591, 0.4125, 0.01591), (0.01591, -0.4125, 0.01591), (0.01871, 0.4125, 0.0125), (0.01871, -0.4125, 0.0125), (0.02079, 0.4125, 0.00861), (0.02079, -0.4125, 0.00861), (0.02207, 0.4125, 0.004389), (0.02207, -0.4125, 0.004389), (0.0225, 0.4125, -4.594e-08), (0.0225, -0.4125, -4.728e-08), (0.02207, 0.4125, -0.00439), (0.02207, -0.4125, -0.00439), (0.02079, 0.4125, -0.00861), (0.02079, -0.4125, -0.00861), (0.01871, 0.4125, -0.0125), (0.01871, -0.4125, -0.0125), (0.01591, 0.4125, -0.01591), (0.01591, -0.4125, -0.01591), (0.0125, 0.4125, -0.01871), (0.0125, -0.4125, -0.01871), (0.00861, 0.4125, -0.02079), (0.00861, -0.4125, -0.02079), (0.004389, 0.4125, -0.02207), (0.004389, -0.4125, -0.02207), (-2.72e-07, 0.4125, -0.0225), (-2.72e-07, -0.4125, -0.0225), (-0.00439, 0.4125, -0.02207), (-0.00439, -0.4125, -0.02207), (-0.008611, 0.4125, -0.02079), (-0.008611, -0.4125, -0.02079), (-0.0125, 0.4125, -0.01871), (-0.0125, -0.4125, -0.01871), (-0.01591, 0.4125, -0.01591), (-0.01591, -0.4125, -0.01591), (-0.01871, 0.4125, -0.0125), (-0.01871, -0.4125, -0.0125), (-0.02079, 0.4125, -0.00861), (-0.02079, -0.4125, -0.00861), (-0.02207, 0.4125, -0.00439), (-0.02207, -0.4125, -0.00439), (-0.0225, 0.4125, -2.582e-08), (-0.0225, -0.4125, -2.851e-08), (-0.02207, 0.4125, 0.00439), (-0.02207, -0.4125, 0.00439), (-0.02079, 0.4125, 0.00861), (-0.02079, -0.4125, 0.00861), (-0.01871, 0.4125, 0.0125), (-0.01871, -0.4125, 0.0125), (-0.01591, 0.4125, 0.01591), (-0.01591, -0.4125, 0.01591), (-0.0125, 0.4125, 0.01871), (-0.0125, -0.4125, 0.01871), (-0.008611, 0.4125, 0.02079), (-0.008611, -0.4125, 0.02079), (-0.00439, 0.4125, 0.02207), (-0.00439, -0.4125, 0.02207)], [], [(0, 1, 3, 2), (2, 3, 5, 4), (4, 5, 7, 6), (6, 7, 9, 8), (8, 9, 11, 10), (10, 11, 13, 12), (12, 13, 15, 14), (14, 15, 17, 16), (16, 17, 19, 18), (18, 19, 21, 20), (20, 21, 23, 22), (22, 23, 25, 24), (24, 25, 27, 26), (26, 27, 29, 28), (28, 29, 31, 30), (30, 31, 33, 32), (32, 33, 35, 34), (34, 35, 37, 36), (36, 37, 39, 38), (38, 39, 41, 40), (40, 41, 43, 42), (42, 43, 45, 44), (44, 45, 47, 46), (46, 47, 49, 48), (48, 49, 51, 50), (50, 51, 53, 52), (52, 53, 55, 54), (54, 55, 57, 56), (56, 57, 59, 58), (58, 59, 61, 60), (3, 1, 63, 61, 59, 57, 55, 53, 51, 49, 47, 45, 43, 41, 39, 37, 35, 33, 31, 29, 27, 25, 23, 21, 19, 17, 15, 13, 11, 9, 7, 5), (60, 61, 63, 62), (62, 63, 1, 0), (0, 2, 4, 6, 8, 10, 12, 14, 16, 18, 20, 22, 24, 26, 28, 30, 32, 34, 36, 38, 40, 42, 44, 46, 48, 50, 52, 54, 56, 58, 60, 62)])
_uv = me_cylinder_001.uv_layers.new(name='UVMap')
_uv.uv.foreach_set('vector', [1.0, 0.5, 1.0, 1.0, 0.9688, 1.0, 0.9688, 0.5, 0.9688, 0.5, 0.9688, 1.0, 0.9375, 1.0, 0.9375, 0.5, 0.9375, 0.5, 0.9375, 1.0, 0.9062, 1.0, 0.9062, 0.5, 0.9062, 0.5, 0.9062, 1.0, 0.875, 1.0, 0.875, 0.5, 0.875, 0.5, 0.875, 1.0, 0.8438, 1.0, 0.8438, 0.5, 0.8438, 0.5, 0.8438, 1.0, 0.8125, 1.0, 0.8125, 0.5, 0.8125, 0.5, 0.8125, 1.0, 0.7812, 1.0, 0.7812, 0.5, 0.7812, 0.5, 0.7812, 1.0, 0.75, 1.0, 0.75, 0.5, 0.75, 0.5, 0.75, 1.0, 0.7188, 1.0, 0.7188, 0.5, 0.7188, 0.5, 0.7188, 1.0, 0.6875, 1.0, 0.6875, 0.5, 0.6875, 0.5, 0.6875, 1.0, 0.6562, 1.0, 0.6562, 0.5, 0.6562, 0.5, 0.6562, 1.0, 0.625, 1.0, 0.625, 0.5, 0.625, 0.5, 0.625, 1.0, 0.5938, 1.0, 0.5938, 0.5, 0.5938, 0.5, 0.5938, 1.0, 0.5625, 1.0, 0.5625, 0.5, 0.5625, 0.5, 0.5625, 1.0, 0.5312, 1.0, 0.5312, 0.5, 0.5312, 0.5, 0.5312, 1.0, 0.5, 1.0, 0.5, 0.5, 0.5, 0.5, 0.5, 1.0, 0.4688, 1.0, 0.4688, 0.5, 0.4688, 0.5, 0.4688, 1.0, 0.4375, 1.0, 0.4375, 0.5, 0.4375, 0.5, 0.4375, 1.0, 0.4062, 1.0, 0.4062, 0.5, 0.4062, 0.5, 0.4062, 1.0, 0.375, 1.0, 0.375, 0.5, 0.375, 0.5, 0.375, 1.0, 0.3438, 1.0, 0.3438, 0.5, 0.3438, 0.5, 0.3438, 1.0, 0.3125, 1.0, 0.3125, 0.5, 0.3125, 0.5, 0.3125, 1.0, 0.2812, 1.0, 0.2812, 0.5, 0.2812, 0.5, 0.2812, 1.0, 0.25, 1.0, 0.25, 0.5, 0.25, 0.5, 0.25, 1.0, 0.2188, 1.0, 0.2188, 0.5, 0.2188, 0.5, 0.2188, 1.0, 0.1875, 1.0, 0.1875, 0.5, 0.1875, 0.5, 0.1875, 1.0, 0.1562, 1.0, 0.1562, 0.5, 0.1562, 0.5, 0.1562, 1.0, 0.125, 1.0, 0.125, 0.5, 0.125, 0.5, 0.125, 1.0, 0.09375, 1.0, 0.09375, 0.5, 0.09375, 0.5, 0.09375, 1.0, 0.0625, 1.0, 0.0625, 0.5, 0.2968, 0.4854, 0.25, 0.49, 0.2032, 0.4854, 0.1582, 0.4717, 0.1167, 0.4496, 0.08029, 0.4197, 0.05045, 0.3833, 0.02827, 0.3418, 0.01461, 0.2968, 0.01, 0.25, 0.01461, 0.2032, 0.02827, 0.1582, 0.05045, 0.1167, 0.08029, 0.08029, 0.1167, 0.05045, 0.1582, 0.02827, 0.2032, 0.01461, 0.25, 0.01, 0.2968, 0.01461, 0.3418, 0.02827, 0.3833, 0.05045, 0.4197, 0.08029, 0.4496, 0.1167, 0.4717, 0.1582, 0.4854, 0.2032, 0.49, 0.25, 0.4854, 0.2968, 0.4717, 0.3418, 0.4496, 0.3833, 0.4197, 0.4197, 0.3833, 0.4496, 0.3418, 0.4717, 0.0625, 0.5, 0.0625, 1.0, 0.03125, 1.0, 0.03125, 0.5, 0.03125, 0.5, 0.03125, 1.0, 0.0, 1.0, 0.0, 0.5, 0.75, 0.49, 0.7968, 0.4854, 0.8418, 0.4717, 0.8833, 0.4496, 0.9197, 0.4197, 0.9496, 0.3833, 0.9717, 0.3418, 0.9854, 0.2968, 0.99, 0.25, 0.9854, 0.2032, 0.9717, 0.1582, 0.9496, 0.1167, 0.9197, 0.08029, 0.8833, 0.05045, 0.8418, 0.02827, 0.7968, 0.01461, 0.75, 0.01, 0.7032, 0.01461, 0.6582, 0.02827, 0.6167, 0.05045, 0.5803, 0.08029, 0.5504, 0.1167, 0.5283, 0.1582, 0.5146, 0.2032, 0.51, 0.25, 0.5146, 0.2968, 0.5283, 0.3418, 0.5504, 0.3833, 0.5803, 0.4197, 0.6167, 0.4496, 0.6582, 0.4717, 0.7032, 0.4854])
me_cylinder_001.materials.append(mat_main)
me_cylinder_001.use_remesh_fix_poles = True
me_cylinder_001.use_remesh_preserve_attributes = False
me_cylinder_001.use_mirror_vertex_groups = False
me_cylinder_001.update()
me_cube_004 = bpy.data.meshes.new('Cube.004')
me_cube_004.from_pydata([(-0.3589, -0.4787, -0.00625), (-0.3589, -0.4787, 0.00625), (-0.4642, 0.07514, -0.0125), (-0.4642, 0.07514, 0.0125), (0.1035, -0.4787, -0.00625), (0.1035, -0.4787, 0.00625), (0.6162, 0.0256, -0.0125), (0.6162, 0.0256, 0.0125), (0.003901, 0.04103, -0.03991), (0.003901, 0.04103, 0.03991), (-0.01207, -0.4787, -0.01996), (-0.01207, -0.4787, 0.01996)], [], [(0, 1, 3, 2), (8, 9, 7, 6), (6, 7, 5, 4), (10, 11, 1, 0), (8, 6, 4, 10), (9, 3, 1, 11), (7, 9, 11, 5), (2, 8, 10, 0), (4, 5, 11, 10), (2, 3, 9, 8)])
me_cube_004.polygons.foreach_set('use_smooth', [True] * 10)
_uv = me_cube_004.uv_layers.new(name='UVMap')
_uv.uv.foreach_set('vector', [0.375, 0.0, 0.625, 0.0, 0.625, 0.25, 0.375, 0.25, 0.375, 0.4375, 0.625, 0.4375, 0.625, 0.5, 0.375, 0.5, 0.375, 0.5, 0.625, 0.5, 0.625, 0.75, 0.375, 0.75, 0.375, 0.8125, 0.625, 0.8125, 0.625, 1.0, 0.375, 1.0, 0.3125, 0.5, 0.375, 0.5, 0.375, 0.75, 0.3125, 0.75, 0.6875, 0.5, 0.875, 0.5, 0.875, 0.75, 0.6875, 0.75, 0.625, 0.5, 0.6875, 0.5, 0.6875, 0.75, 0.625, 0.75, 0.125, 0.5, 0.3125, 0.5, 0.3125, 0.75, 0.125, 0.75, 0.375, 0.75, 0.625, 0.75, 0.625, 0.8125, 0.375, 0.8125, 0.375, 0.25, 0.625, 0.25, 0.625, 0.4375, 0.375, 0.4375])
me_cube_004.materials.append(mat_main)
me_cube_004.use_remesh_fix_poles = True
me_cube_004.use_remesh_preserve_attributes = False
me_cube_004.use_mirror_vertex_groups = False
me_cube_004.update()
me_cube_005 = bpy.data.meshes.new('Cube.005')
me_cube_005.from_pydata([(-1.322, -1.0, -0.001274), (-1.322, -1.0, 0.01873), (-1.438, 0.2, -0.04), (-1.438, 0.2, 0.04), (-0.9331, -1.0, -0.001274), (-0.9331, -1.0, 0.01873), (1.283, 0.2, -0.02), (1.283, 0.2, 0.02), (0.3159, 0.2, -0.04), (0.3159, 0.2, 0.09), (-1.05, -1.0, -0.001274), (-1.05, -1.0, 0.04373)], [], [(0, 1, 3, 2), (8, 9, 7, 6), (6, 7, 5, 4), (10, 11, 1, 0), (8, 6, 4, 10), (9, 3, 1, 11), (7, 9, 11, 5), (2, 8, 10, 0), (4, 5, 11, 10), (2, 3, 9, 8)])
me_cube_005.polygons.foreach_set('use_smooth', [True] * 10)
_uv = me_cube_005.uv_layers.new(name='UVMap')
_uv.uv.foreach_set('vector', [0.375, 0.0, 0.625, 0.0, 0.625, 0.25, 0.375, 0.25, 0.375, 0.425, 0.625, 0.425, 0.625, 0.5, 0.375, 0.5, 0.375, 0.5, 0.625, 0.5, 0.625, 0.75, 0.375, 0.75, 0.375, 0.825, 0.625, 0.825, 0.625, 1.0, 0.375, 1.0, 0.3, 0.5, 0.375, 0.5, 0.375, 0.75, 0.3, 0.75, 0.7, 0.5, 0.875, 0.5, 0.875, 0.75, 0.7, 0.75, 0.625, 0.5, 0.7, 0.5, 0.7, 0.75, 0.625, 0.75, 0.125, 0.5, 0.3, 0.5, 0.3, 0.75, 0.125, 0.75, 0.375, 0.75, 0.625, 0.75, 0.625, 0.825, 0.375, 0.825, 0.375, 0.25, 0.625, 0.25, 0.625, 0.425, 0.375, 0.425])
me_cube_005.materials.append(mat_main)
me_cube_005.use_remesh_fix_poles = True
me_cube_005.use_remesh_preserve_attributes = False
me_cube_005.use_mirror_vertex_groups = False
me_cube_005.update()

# ---- objects
ob_camera = bpy.data.objects.new('Camera', cam_camera)
ob_empty = bpy.data.objects.new('Empty', None)
ob_cylinder = bpy.data.objects.new('Cylinder', me_cylinder)
ob_empty_001 = bpy.data.objects.new('Empty.001', None)
ob_cube = bpy.data.objects.new('Cube', me_cube_001)
ob_cube_001 = bpy.data.objects.new('Cube.001', me_cube_002)
ob_boolean = bpy.data.objects.new('Boolean', me_cube_003)
ob_cylinder_001 = bpy.data.objects.new('Cylinder.001', me_cylinder_001)
ob_cube_002 = bpy.data.objects.new('Cube.002', me_cube_004)
ob_cube_003 = bpy.data.objects.new('Cube.003', me_cube_005)
ob_empty_002 = bpy.data.objects.new('Empty.002', None)
ob_lighting = bpy.data.objects.new('Lighting', None)

# ---- transforms, parenting, visibility, modifiers, constraints
ob_camera.location = (0.0, 0.0, 10.0)
ob_camera.lock_rotations_4d = False
ob_camera.empty_display_type = 'ARROWS'
ob_camera.color = (0.0, 0.0, 0.0, 0.0)
ob_camera.display_type = 'WIRE'
ob_camera.lineart.crease_threshold = 0.0
ob_empty.location = (0.01634, -0.01064, -1.008)
ob_empty.rotation_euler = (0.0, -0.0, -3.142)
ob_empty.scale = (2.011, 2.011, 2.011)
ob_empty.empty_display_type = 'IMAGE'
ob_empty.empty_display_size = 5.0
ob_empty.lineart.crease_threshold = 0.0
ob_cylinder.location = (-0.003147, -0.03558, 0.03595)
ob_cylinder.rotation_euler = (0.0, 1.571, 0.0)
ob_cylinder.scale = (0.6034, 0.6034, 0.7072)
ob_cylinder.lineart.crease_threshold = 0.0
_m = ob_cylinder.modifiers.new('Boolean', 'BOOLEAN')
_m.object = ob_boolean
_m.solver = 'FAST'
_m = ob_cylinder.modifiers.new('Auto Smooth', 'NODES')
_m.node_group = ng_auto_smooth
_gi = [s.identifier for s in ng_auto_smooth.interface.items_tree if s.item_type == 'SOCKET' and s.in_out == 'INPUT']
_m[_gi[1]] = 0.5236  # Angle
ob_empty_001.location = (0.01634, 1.731, 0.0)
ob_empty_001.rotation_euler = (-1.571, -3.258e-07, -3.142)
ob_empty_001.scale = (2.011, 2.011, 2.011)
ob_empty_001.empty_display_type = 'IMAGE'
ob_empty_001.empty_display_size = 5.0
ob_empty_001.lineart.crease_threshold = 0.0
ob_cube.location = (-2.489, -0.03558, 0.328)
ob_cube.scale = (0.7072, 0.6752, 0.6752)
ob_cube.lineart.crease_threshold = 0.0
ob_cube_001.location = (-2.745, -0.03558, 0.3914)
ob_cube_001.scale = (0.7072, 0.6752, 0.6752)
ob_cube_001.lineart.crease_threshold = 0.0
ob_boolean.location = (-3.793, -0.03558, 0.03595)
ob_boolean.scale = (0.7072, 0.6752, 0.6752)
ob_boolean.hide_render = True
ob_boolean.display_type = 'WIRE'
ob_boolean.lineart.crease_threshold = 0.0
ob_cylinder_001.location = (-4.787, -0.03558, 0.03595)
ob_cylinder_001.scale = (0.7072, 0.6752, 0.6752)
ob_cylinder_001.lineart.crease_threshold = 0.0
ob_cube_002.location = (-3.014, -0.3113, 0.03595)
ob_cube_002.scale = (0.7072, 0.6752, 0.6752)
ob_cube_002.lineart.crease_threshold = 0.0
_m = ob_cube_002.modifiers.new('Mirror', 'MIRROR')
_m.use_axis = (False, True, False)
_m.mirror_object = ob_cylinder_001
_m = ob_cube_002.modifiers.new('Auto Smooth', 'NODES')
_m.node_group = ng_auto_smooth
_gi = [s.identifier for s in ng_auto_smooth.interface.items_tree if s.item_type == 'SOCKET' and s.in_out == 'INPUT']
_m[_gi[1]] = 0.5236  # Angle
ob_cube_003.location = (-0.7531, -0.3516, -0.01361)
ob_cube_003.scale = (0.7072, 0.6752, 0.6752)
ob_cube_003.lineart.crease_threshold = 0.0
_m = ob_cube_003.modifiers.new('Mirror', 'MIRROR')
_m.use_axis = (False, True, False)
_m.mirror_object = ob_cylinder
_m = ob_cube_003.modifiers.new('Auto Smooth', 'NODES')
_m.node_group = ng_auto_smooth
_gi = [s.identifier for s in ng_auto_smooth.interface.items_tree if s.item_type == 'SOCKET' and s.in_out == 'INPUT']
_m[_gi[1]] = 0.5236  # Angle
ob_empty_002.location = (0.0, 0.0, 0.0)
ob_empty_002.rotation_euler = (0.6283, 0.0, 0.0)
ob_empty_002.lineart.crease_threshold = 0.0
ob_lighting.location = (0.0, 0.0, 0.0)

# ---- collection membership
col_collection.objects.link(ob_camera)
col_collection.objects.link(ob_empty)
col_collection.objects.link(ob_cylinder)
col_collection.objects.link(ob_empty_001)
col_collection.objects.link(ob_cube)
col_collection.objects.link(ob_cube_001)
col_collection.objects.link(ob_boolean)
col_collection.objects.link(ob_cylinder_001)
col_collection.objects.link(ob_cube_002)
col_collection.objects.link(ob_cube_003)
col_collection.objects.link(ob_empty_002)
col_collection.objects.link(ob_lighting)

# ---- scene / render settings (as saved in the file)
scene.camera = ob_camera
scene.frame_start = 1; scene.frame_end = 250; scene.frame_set(1)
scene.render.engine = 'CYCLES'
scene.render.resolution_x = 128
scene.render.resolution_y = 38
scene.render.film_transparent = True
scene.cycles.use_denoising = False
scene.cycles.samples = 512
scene.cycles.sampling_pattern = 'TABULATED_SOBOL'
scene.cycles.use_adaptive_sampling = False
scene.cycles.use_light_tree = False
scene.view_settings.view_transform = 'Filmic'
bpy.context.view_layer.update()

# ---- added for rendering (the .blend has no usable light): sun
light_auto_sun = bpy.data.lights.new('AutoSun', 'SUN')
light_auto_sun.energy = 3.0
light_auto_sun.angle = 0.0523599
ob_auto_sun = bpy.data.objects.new('AutoSun', light_auto_sun)
scene.collection.objects.link(ob_auto_sun)
ob_auto_sun.rotation_euler = (0.872665, 0.174533, 0.523599)
bpy.context.view_layer.update()
